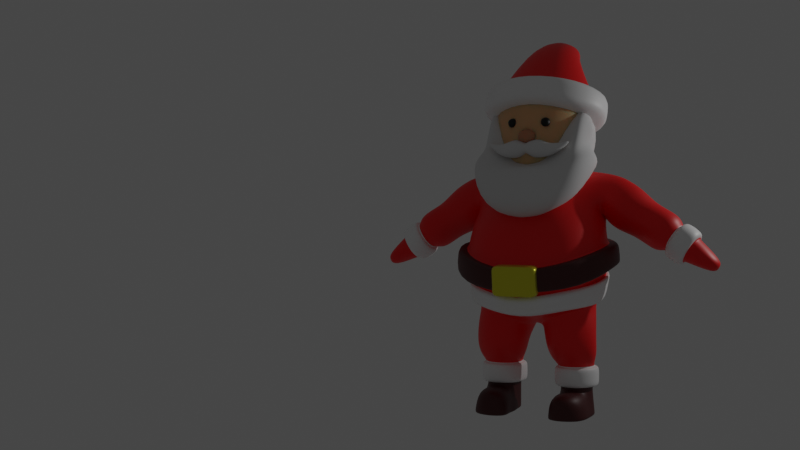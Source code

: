 # Source: santa_claus.blend  (saved by Blender 2.93.21; exported with 4.5.12 LTS)
import bpy
from mathutils import Matrix  # noqa: F401  (used for matrix-valued properties, if any)

bpy.ops.wm.read_factory_settings(use_empty=True)
scene = bpy.context.scene
scene.name = 'Scene'

# ---- collections
col_collection = bpy.data.collections.new('Collection'); scene.collection.children.link(col_collection)

# ---- materials (node trees are filled in below, after node groups)
mat_red_cloth = bpy.data.materials.new('red cloth')
mat_red_cloth.use_transparent_shadow = False
mat_dark_red_cloth = bpy.data.materials.new('dark red cloth')
mat_dark_red_cloth.use_transparent_shadow = False
mat_white_cloth = bpy.data.materials.new('white cloth')
mat_white_cloth.use_transparent_shadow = False
mat_skin = bpy.data.materials.new('skin')
mat_skin.use_transparent_shadow = False
mat_skin_001 = bpy.data.materials.new('skin.001')
mat_skin_001.use_transparent_shadow = False
mat_eye = bpy.data.materials.new('Eye')
mat_eye.use_transparent_shadow = False
mat_belt = bpy.data.materials.new('belt')
mat_belt.use_transparent_shadow = False

# ---- material node trees
mat_red_cloth.use_nodes = True; mat_red_cloth.node_tree.nodes.clear()
_N = mat_red_cloth.node_tree.nodes; _L = mat_red_cloth.node_tree.links
n0 = _N.new('ShaderNodeBsdfPrincipled'); n0.name = 'Principled BSDF'; n0.location = (10, 300)
n0.distribution = 'GGX'
n0.subsurface_method = 'BURLEY'
n0.inputs[0].default_value = (1.0, 0.0, 0.0, 1.0)
n0.inputs[3].default_value = 1.45
n0.inputs[27].default_value = (0.0, 0.0, 0.0, 1.0)
n0.inputs[28].default_value = 1.0
n1 = _N.new('ShaderNodeOutputMaterial'); n1.name = 'Material Output'; n1.location = (300, 300)
_L.new(n0.outputs[0], n1.inputs[0])
n1.is_active_output = True
mat_dark_red_cloth.use_nodes = True; mat_dark_red_cloth.node_tree.nodes.clear()
_N = mat_dark_red_cloth.node_tree.nodes; _L = mat_dark_red_cloth.node_tree.links
n0 = _N.new('ShaderNodeBsdfPrincipled'); n0.name = 'Principled BSDF'; n0.location = (10, 300)
n0.distribution = 'GGX'
n0.subsurface_method = 'BURLEY'
n0.inputs[0].default_value = (0.07324, 0.005935, 0.005935, 1.0)
n0.inputs[3].default_value = 1.45
n0.inputs[27].default_value = (0.0, 0.0, 0.0, 1.0)
n0.inputs[28].default_value = 1.0
n1 = _N.new('ShaderNodeOutputMaterial'); n1.name = 'Material Output'; n1.location = (300, 300)
_L.new(n0.outputs[0], n1.inputs[0])
n1.is_active_output = True
mat_white_cloth.use_nodes = True; mat_white_cloth.node_tree.nodes.clear()
_N = mat_white_cloth.node_tree.nodes; _L = mat_white_cloth.node_tree.links
n0 = _N.new('ShaderNodeBsdfPrincipled'); n0.name = 'Principled BSDF'; n0.location = (10, 300)
n0.distribution = 'GGX'
n0.subsurface_method = 'BURLEY'
n0.inputs[0].default_value = (1.0, 1.0, 1.0, 1.0)
n0.inputs[3].default_value = 1.45
n0.inputs[27].default_value = (0.0, 0.0, 0.0, 1.0)
n0.inputs[28].default_value = 1.0
n1 = _N.new('ShaderNodeOutputMaterial'); n1.name = 'Material Output'; n1.location = (300, 300)
_L.new(n0.outputs[0], n1.inputs[0])
n1.is_active_output = True
mat_skin.use_nodes = True; mat_skin.node_tree.nodes.clear()
_N = mat_skin.node_tree.nodes; _L = mat_skin.node_tree.links
n0 = _N.new('ShaderNodeBsdfPrincipled'); n0.name = 'Principled BSDF'; n0.location = (10, 300)
n0.distribution = 'GGX'
n0.subsurface_method = 'BURLEY'
n0.inputs[0].default_value = (0.8485, 0.4567, 0.2191, 1.0)
n0.inputs[3].default_value = 1.45
n0.inputs[8].default_value = 1.0
n0.inputs[10].default_value = 0.5
n0.inputs[27].default_value = (0.0, 0.0, 0.0, 1.0)
n0.inputs[28].default_value = 1.0
n1 = _N.new('ShaderNodeOutputMaterial'); n1.name = 'Material Output'; n1.location = (300, 300)
_L.new(n0.outputs[0], n1.inputs[0])
n1.is_active_output = True
mat_skin_001.use_nodes = True; mat_skin_001.node_tree.nodes.clear()
_N = mat_skin_001.node_tree.nodes; _L = mat_skin_001.node_tree.links
n0 = _N.new('ShaderNodeBsdfPrincipled'); n0.name = 'Principled BSDF'; n0.location = (10, 300)
n0.distribution = 'GGX'
n0.subsurface_method = 'BURLEY'
n0.inputs[0].default_value = (0.6434, 0.2735, 0.1435, 1.0)
n0.inputs[3].default_value = 1.45
n0.inputs[8].default_value = 1.0
n0.inputs[10].default_value = 0.5
n0.inputs[27].default_value = (0.0, 0.0, 0.0, 1.0)
n0.inputs[28].default_value = 1.0
n1 = _N.new('ShaderNodeOutputMaterial'); n1.name = 'Material Output'; n1.location = (300, 300)
_L.new(n0.outputs[0], n1.inputs[0])
n1.is_active_output = True
mat_eye.use_nodes = True; mat_eye.node_tree.nodes.clear()
_N = mat_eye.node_tree.nodes; _L = mat_eye.node_tree.links
n0 = _N.new('ShaderNodeBsdfPrincipled'); n0.name = 'Principled BSDF'; n0.location = (10, 300)
n0.distribution = 'GGX'
n0.subsurface_method = 'BURLEY'
n0.inputs[0].default_value = (0.0, 0.0, 0.0, 1.0)
n0.inputs[3].default_value = 1.45
n0.inputs[27].default_value = (0.0, 0.0, 0.0, 1.0)
n0.inputs[28].default_value = 1.0
n1 = _N.new('ShaderNodeOutputMaterial'); n1.name = 'Material Output'; n1.location = (300, 300)
_L.new(n0.outputs[0], n1.inputs[0])
n1.is_active_output = True
mat_belt.use_nodes = True; mat_belt.node_tree.nodes.clear()
_N = mat_belt.node_tree.nodes; _L = mat_belt.node_tree.links
n0 = _N.new('ShaderNodeBsdfPrincipled'); n0.name = 'Principled BSDF'; n0.location = (10, 300)
n0.distribution = 'GGX'
n0.subsurface_method = 'BURLEY'
n0.inputs[0].default_value = (0.8, 0.7581, 0.03169, 1.0)
n0.inputs[1].default_value = 0.5
n0.inputs[2].default_value = 0.3
n0.inputs[3].default_value = 1.45
n0.inputs[27].default_value = (0.0, 0.0, 0.0, 1.0)
n0.inputs[28].default_value = 1.0
n1 = _N.new('ShaderNodeOutputMaterial'); n1.name = 'Material Output'; n1.location = (300, 300)
_L.new(n0.outputs[0], n1.inputs[0])
n1.is_active_output = True

# ---- world
world_world = bpy.data.worlds.new('World'); scene.world = world_world
world_world.use_nodes = True; world_world.node_tree.nodes.clear()
_N = world_world.node_tree.nodes; _L = world_world.node_tree.links
n0 = _N.new('ShaderNodeOutputWorld'); n0.name = 'World Output'; n0.location = (300, 300)
n1 = _N.new('ShaderNodeBackground'); n1.name = 'Background'; n1.location = (10, 300)
n1.inputs[0].default_value = (0.05088, 0.05088, 0.05088, 1.0)
_L.new(n1.outputs[0], n0.inputs[0])
n0.is_active_output = True
world_world.color = (0.05088, 0.05088, 0.05088)
world_world.use_sun_shadow = False
world_world.sun_shadow_jitter_overblur = 0.0

# ---- cameras
cam_camera = bpy.data.cameras.new('Camera')
cam_camera.clip_end = 100.0
cam_camera.ortho_scale = 7.314

# ---- lights
light_light = bpy.data.lights.new('Light', 'POINT')
light_light.transmission_factor = 0.0
light_light.energy = 1000.0
light_light.shadow_soft_size = 0.1
light_light.shadow_maximum_resolution = 0.006
light_light.use_absolute_resolution = True

# ---- meshes
me_cube = bpy.data.meshes.new('Cube')
me_cube.from_pydata([(1.218, 1.0, 1.577), (1.0, 1.0, -1.629), (1.509, -0.8909, 1.294), (1.804, -1.304, -2.093), (0.0, -2.602, -0.3522), (0.0, 0.6819, -0.007576), (2.2, -1.134, -0.1668), (1.635, 1.0, -0.007576), (0.0, 1.42, -1.604), (0.0, -1.393, 1.147), (0.0, -2.894, -2.932), (0.0, 1.296, 1.703), (1.23, 1.0, -1.043), (2.365, -1.0, -1.351), (0.0, 0.885, -1.043), (0.0, -2.893, -2.177), (2.024, -0.09571, -0.007576), (1.218, -0.09571, 1.577), (2.332, -0.04846, -1.715), (0.0, -0.9088, -2.023), (0.0, -0.09571, 1.689), (2.129, 0.09983, -1.335), (0.0, -2.192, 0.5287), (0.0, 0.8498, 0.829), (1.544, -1.006, 0.6411), (1.415, 1.0, 0.829), (2.264, 0.8863, 0.7831), (0.8877, 0.982, -0.007576), (1.451, -2.381, -0.4675), (1.29, -1.992, -2.428), (0.4972, 1.151, 1.668), (0.5887, 1.253, -1.638), (0.5194, -1.12, 1.26), (1.788, -2.126, -1.957), (0.6675, 1.029, -1.043), (0.7821, -0.09571, 1.608), (1.266, -0.3935, -2.039), (1.086, -1.686, 0.5717), (0.7681, 0.9313, 0.829), (3.891, -0.06666, -0.8986), (3.946, -0.3786, -0.8229), (4.355, -0.06666, -0.1891), (4.28, -0.4225, -0.2537), (4.059, -0.5531, -0.5925), (4.141, 0.5191, -0.5278), (3.928, 0.3228, -0.8697), (4.323, 0.3583, -0.2361), (2.315, 0.4863, 1.338), (1.737, -0.4169, 0.3563), (1.965, 0.1276, 0.1036), (2.319, -0.08922, 1.482), (1.931, 0.6909, 0.236), (2.074, -0.8941, 0.7409), (2.199, -0.4792, 1.284), (4.378, -0.06666, -1.239), (4.433, -0.3786, -1.163), (4.841, -0.06666, -0.529), (4.766, -0.4225, -0.5936), (4.545, -0.5531, -0.9325), (4.628, 0.5191, -0.8677), (4.414, 0.3228, -1.21), (4.809, 0.3583, -0.5761), (4.852, -0.0678, -0.5137), (3.291, 0.4668, 0.6783), (2.479, -0.01208, -0.4559), (3.332, -0.08196, 0.7762), (2.89, -0.8046, 0.2735), (3.08, 0.7714, 0.2412), (2.679, -0.5404, -0.08934), (2.661, 0.5955, -0.2892), (3.175, -0.493, 0.6732), (3.764, -0.08681, -1.08), (3.844, -0.512, -0.9689), (4.482, -0.08212, -0.007109), (4.371, -0.577, -0.1225), (4.043, -0.774, -0.6143), (4.142, 0.7416, -0.5265), (3.824, 0.4517, -1.018), (4.426, 0.4883, -0.08811), (4.911, 0.4914, -0.4299), (4.969, -0.08018, -0.347), (4.859, -0.575, -0.4608), (4.523, -0.7724, -0.9633), (4.251, -0.08598, -1.42), (4.329, -0.507, -1.312), (4.625, 0.7415, -0.8718), (4.31, 0.4509, -1.359), (5.374, -0.09251, -1.643), (5.177, -0.4044, -1.446), (5.605, -0.09251, -1.267), (5.329, -0.4483, -1.136), (5.22, -0.5789, -1.315), (5.275, 0.4932, -1.29), (5.172, 0.2969, -1.474), (5.362, 0.3324, -1.133), (5.51, -0.09251, -1.455), (4.818, 0.3695, -0.5638), (4.405, 0.3335, -1.222), (4.367, -0.06829, -1.254), (4.774, -0.4353, -0.5825), (4.543, -0.5715, -0.9351), (4.424, -0.3894, -1.175), (4.627, 0.5378, -0.8681), (3.91, -0.4261, -0.8749), (3.846, -0.07383, -0.9632), (4.312, -0.4775, -0.207), (4.053, -0.6317, -0.6003), (4.36, 0.4045, -0.1834), (4.142, 0.5983, -0.5273), (4.4, -0.07216, -0.1243), (3.891, 0.3686, -0.9226), (1.433, 1.0, -0.5253), (2.282, -1.067, -0.759), (0.0, 0.7835, -0.5253), (0.0, -2.965, -1.555), (2.076, 0.002056, -0.6714), (1.619, -2.403, -1.176), (0.7776, 0.944, -0.5253), (1.604, 1.308, -0.521), (1.358, 1.328, -1.031), (2.63, -1.114, -0.7257), (2.711, -1.058, -1.319), (0.0, 1.122, -0.4568), (0.0, 1.223, -0.9746), (0.0, -3.284, -1.618), (0.0, -3.212, -2.24), (2.031, -2.379, -1.98), (0.6238, 1.375, -0.9906), (2.448, 0.2491, -1.319), (2.394, 0.153, -0.6559), (1.852, -2.667, -1.204), (0.7415, 1.291, -0.4774), (1.496, 1.114, -0.5237), (0.0, 0.9091, -0.4999), (1.706, -2.501, -1.186), (0.0, -3.084, -1.578), (0.7642, 1.073, -0.5075), (2.411, -1.084, -0.7466), (2.194, 0.05811, -0.6656), (2.501, -1.023, -1.339), (1.884, -2.226, -1.966), (2.255, 0.1587, -1.329), (0.0, -3.019, -2.202), (0.0, 1.018, -1.016), (0.6503, 1.165, -1.022), (1.28, 1.129, -1.039), (1.483, 1.318, -0.771), (2.67, -1.087, -1.016), (0.0, 1.171, -0.7104), (0.0, -3.249, -1.923), (2.42, 0.2001, -0.9806), (1.94, -2.526, -1.584), (0.6839, 1.332, -0.7287), (2.501, 0.8289, 0.6549), (2.063, -0.652, 0.3348), (2.11, 0.5705, 0.008421), (2.572, -0.4861, 1.122), (2.693, 0.4765, 1.138), (1.949, 0.002969, -0.09897), (2.732, -0.08559, 1.257), (2.308, -0.8494, 0.6719), (3.905, 0.4861, 0.2545), (3.185, -0.03717, -0.7857), (3.947, -0.07763, 0.3384), (3.52, -0.7776, -0.1862), (3.678, 0.7555, -0.1674), (3.333, -0.5236, -0.5297), (3.311, 0.54, -0.6724), (3.813, -0.5216, 0.2414), (3.011, 0.4987, 0.9346), (2.189, -0.003794, -0.3166), (3.053, -0.0874, 1.049), (2.596, -0.8717, 0.475), (2.798, 0.8454, 0.449), (2.355, -0.6281, 0.1057), (2.371, 0.6162, -0.172), (2.885, -0.5156, 0.9236), (3.345, 0.7083, 0.04897), (2.996, -0.4999, -0.2727), (2.977, 0.5273, -0.4343), (3.451, -0.4754, 0.4415), (3.549, 0.4396, 0.4497), (2.832, -0.02572, -0.5666), (3.588, -0.07814, 0.5349), (3.182, -0.7417, 0.057), (4.226, 0.523, 0.05136), (3.524, -0.05467, -0.986), (4.271, -0.07932, 0.1312), (3.831, -0.8021, -0.4343), (3.977, 0.7851, -0.3834), (3.648, -0.5411, -0.7839), (3.624, 0.5343, -0.8994), (4.144, -0.5666, 0.03266), (0.0, 0.8463, -0.5126), (1.662, -2.452, -1.181), (0.7709, 1.008, -0.5164), (2.135, 0.03008, -0.6685), (1.464, 1.057, -0.5245), (0.0, -3.025, -1.567), (2.347, -1.076, -0.7528)], [], [(115, 16, 6, 112), (36, 18, 3, 29), (191, 189, 44, 45), (38, 30, 0, 25), (117, 27, 7, 111), (116, 28, 4, 114), (37, 32, 9, 22), (35, 20, 9, 32), (29, 33, 15, 10), (31, 34, 12, 1), (18, 21, 13, 3), (1, 12, 21, 18), (30, 11, 20, 35), (185, 187, 41, 46), (31, 1, 18, 36), (111, 7, 16, 115), (189, 185, 46, 44), (28, 37, 22, 4), (27, 38, 25, 7), (190, 186, 39, 40), (5, 23, 38, 27), (6, 24, 37, 28), (8, 31, 36, 19), (0, 30, 35, 17), (8, 14, 34, 31), (3, 13, 33, 29), (17, 35, 32, 2), (24, 2, 32, 37), (112, 6, 28, 116), (113, 5, 27, 117), (23, 11, 30, 38), (19, 36, 29, 10), (106, 103, 72, 75), (100, 99, 81, 82), (109, 105, 74, 73), (108, 107, 78, 76), (192, 188, 43, 42), (187, 192, 42, 41), (186, 191, 45, 39), (188, 190, 40, 43), (24, 6, 48, 52), (16, 7, 51, 49), (17, 2, 53, 50), (2, 24, 52, 53), (6, 16, 49, 48), (25, 0, 47, 26), (0, 17, 50, 47), (7, 25, 26, 51), (57, 58, 91, 90), (55, 54, 87, 88), (58, 55, 88, 91), (54, 60, 93, 87), (103, 104, 71, 72), (62, 96, 79, 80), (105, 106, 75, 74), (97, 98, 83, 86), (172, 174, 68, 66), (170, 175, 69, 64), (171, 176, 70, 65), (176, 172, 66, 70), (174, 170, 64, 68), (173, 169, 63, 67), (169, 171, 65, 63), (175, 173, 67, 69), (73, 74, 81, 80), (77, 76, 85, 86), (78, 73, 80, 79), (74, 75, 82, 81), (76, 78, 79, 85), (71, 77, 86, 83), (75, 72, 84, 82), (72, 71, 83, 84), (98, 101, 84, 83), (96, 102, 85, 79), (110, 108, 76, 77), (99, 62, 80, 81), (104, 110, 77, 71), (101, 100, 82, 84), (107, 109, 73, 78), (102, 97, 86, 85), (95, 89, 90, 91), (92, 94, 89, 95), (93, 92, 95, 87), (87, 95, 91, 88), (61, 56, 89, 94), (60, 59, 92, 93), (56, 57, 90, 89), (59, 61, 94, 92), (59, 60, 97, 102), (55, 58, 100, 101), (57, 56, 62, 99), (61, 59, 102, 96), (54, 55, 101, 98), (60, 54, 98, 97), (56, 61, 96, 62), (58, 57, 99, 100), (46, 41, 109, 107), (39, 45, 110, 104), (45, 44, 108, 110), (42, 43, 106, 105), (40, 39, 104, 103), (44, 46, 107, 108), (41, 42, 105, 109), (43, 40, 103, 106), (137, 134, 130, 120), (133, 136, 131, 122), (138, 137, 120, 129), (136, 132, 118, 131), (139, 141, 128, 121), (134, 135, 124, 130), (148, 122, 131, 152), (147, 120, 130, 151), (146, 118, 129, 150), (151, 130, 124, 149), (152, 131, 118, 146), (150, 129, 120, 147), (140, 139, 121, 126), (142, 140, 126, 125), (132, 138, 129, 118), (144, 143, 123, 127), (141, 145, 119, 128), (145, 144, 127, 119), (197, 196, 138, 132), (194, 198, 135, 134), (195, 197, 132, 136), (196, 199, 137, 138), (193, 195, 136, 133), (199, 194, 134, 137), (12, 34, 144, 145), (21, 12, 145, 141), (34, 14, 143, 144), (15, 33, 140, 142), (33, 13, 139, 140), (13, 21, 141, 139), (128, 150, 147, 121), (127, 152, 146, 119), (126, 151, 149, 125), (119, 146, 150, 128), (121, 147, 151, 126), (123, 148, 152, 127), (51, 26, 153, 155), (47, 50, 159, 157), (26, 47, 157, 153), (48, 49, 158, 154), (53, 52, 160, 156), (50, 53, 156, 159), (49, 51, 155, 158), (52, 48, 154, 160), (184, 178, 166, 164), (182, 179, 167, 162), (183, 180, 168, 163), (180, 184, 164, 168), (178, 182, 162, 166), (177, 181, 161, 165), (181, 183, 163, 161), (179, 177, 165, 167), (155, 153, 173, 175), (157, 159, 171, 169), (153, 157, 169, 173), (154, 158, 170, 174), (156, 160, 172, 176), (159, 156, 176, 171), (158, 155, 175, 170), (160, 154, 174, 172), (69, 67, 177, 179), (63, 65, 183, 181), (67, 63, 181, 177), (68, 64, 182, 178), (70, 66, 184, 180), (65, 70, 180, 183), (64, 69, 179, 182), (66, 68, 178, 184), (164, 166, 190, 188), (162, 167, 191, 186), (163, 168, 192, 187), (168, 164, 188, 192), (166, 162, 186, 190), (165, 161, 185, 189), (161, 163, 187, 185), (167, 165, 189, 191), (112, 116, 194, 199), (113, 117, 195, 193), (115, 112, 199, 196), (117, 111, 197, 195), (116, 114, 198, 194), (111, 115, 196, 197)])
me_cube.polygons.foreach_set('use_smooth', [True] * 186)
me_cube.polygons.foreach_set('material_index', [0, 0, 0, 0, 0, 0, 0, 0, 0, 0, 0, 0, 0, 0, 0, 0, 0, 0, 0, 0, 0, 0, 0, 0, 0, 0, 0, 0, 0, 0, 0, 0, 2, 2, 2, 2, 0, 0, 0, 0, 0, 0, 0, 0, 0, 0, 0, 0, 0, 0, 0, 0, 2, 2, 2, 2, 0, 0, 0, 0, 0, 0, 0, 0, 2, 2, 2, 2, 2, 2, 2, 2, 2, 2, 2, 2, 2, 2, 2, 2, 0, 0, 0, 0, 0, 0, 0, 0, 0, 0, 0, 0, 0, 0, 0, 0, 2, 2, 2, 2, 2, 2, 2, 2, 1, 1, 1, 1, 1, 1, 1, 1, 1, 1, 1, 1, 1, 1, 1, 1, 1, 1, 1, 1, 1, 1, 1, 1, 0, 0, 0, 0, 0, 0, 1, 1, 1, 1, 1, 1, 0, 0, 0, 0, 0, 0, 0, 0, 0, 0, 0, 0, 0, 0, 0, 0, 0, 0, 0, 0, 0, 0, 0, 0, 0, 0, 0, 0, 0, 0, 0, 0, 0, 0, 0, 0, 0, 0, 0, 0, 0, 0, 0, 0, 0, 0])
_uv = me_cube.uv_layers.new(name='UVMap')
_uv.uv.foreach_set('vector', [0.4595, 0.637, 0.4991, 0.637, 0.4991, 0.75, 0.4595, 0.75, 0.3178, 0.637, 0.375, 0.637, 0.375, 0.75, 0.3178, 0.75, 0.4991, 0.5, 0.5655, 0.5, 0.5655, 0.5, 0.4991, 0.5, 0.5655, 0.4428, 0.625, 0.4428, 0.625, 0.5, 0.5655, 0.5, 0.4595, 0.4428, 0.4991, 0.4428, 0.4991, 0.5, 0.4595, 0.5, 0.4595, 0.8072, 0.4991, 0.8072, 0.4991, 0.875, 0.4595, 0.875, 0.5655, 0.8072, 0.625, 0.8072, 0.625, 0.875, 0.5655, 0.875, 0.6822, 0.637, 0.75, 0.637, 0.75, 0.75, 0.6822, 0.75, 0.375, 0.8072, 0.4198, 0.8072, 0.4198, 0.875, 0.375, 0.875, 0.375, 0.4428, 0.4198, 0.4428, 0.4198, 0.5, 0.375, 0.5, 0.375, 0.637, 0.4198, 0.637, 0.4198, 0.75, 0.375, 0.75, 0.375, 0.5, 0.4198, 0.5, 0.4198, 0.637, 0.375, 0.637, 0.6822, 0.5, 0.75, 0.5, 0.75, 0.637, 0.6822, 0.637, 0.625, 0.5, 0.625, 0.637, 0.625, 0.637, 0.625, 0.5, 0.3178, 0.5, 0.375, 0.5, 0.375, 0.637, 0.3178, 0.637, 0.4595, 0.5, 0.4991, 0.5, 0.4991, 0.637, 0.4595, 0.637, 0.5655, 0.5, 0.625, 0.5, 0.625, 0.5, 0.5655, 0.5, 0.4991, 0.8072, 0.5655, 0.8072, 0.5655, 0.875, 0.4991, 0.875, 0.4991, 0.4428, 0.5655, 0.4428, 0.5655, 0.5, 0.4991, 0.5, 0.4991, 0.75, 0.4991, 0.637, 0.4991, 0.637, 0.4991, 0.75, 0.4991, 0.375, 0.5655, 0.375, 0.5655, 0.4428, 0.4991, 0.4428, 0.4991, 0.75, 0.5655, 0.75, 0.5655, 0.8072, 0.4991, 0.8072, 0.25, 0.5, 0.3178, 0.5, 0.3178, 0.637, 0.25, 0.637, 0.625, 0.5, 0.6822, 0.5, 0.6822, 0.637, 0.625, 0.637, 0.375, 0.375, 0.4198, 0.375, 0.4198, 0.4428, 0.375, 0.4428, 0.375, 0.75, 0.4198, 0.75, 0.4198, 0.8072, 0.375, 0.8072, 0.625, 0.637, 0.6822, 0.637, 0.6822, 0.75, 0.625, 0.75, 0.5655, 0.75, 0.625, 0.75, 0.625, 0.8072, 0.5655, 0.8072, 0.4595, 0.75, 0.4991, 0.75, 0.4991, 0.8072, 0.4595, 0.8072, 0.4595, 0.375, 0.4991, 0.375, 0.4991, 0.4428, 0.4595, 0.4428, 0.5655, 0.375, 0.625, 0.375, 0.625, 0.4428, 0.5655, 0.4428, 0.25, 0.637, 0.3178, 0.637, 0.3178, 0.75, 0.25, 0.75, 0.5655, 0.75, 0.4991, 0.75, 0.4991, 0.75, 0.5655, 0.75, 0.5655, 0.75, 0.625, 0.75, 0.625, 0.75, 0.5655, 0.75, 0.625, 0.637, 0.625, 0.75, 0.625, 0.75, 0.625, 0.637, 0.5655, 0.5, 0.625, 0.5, 0.625, 0.5, 0.5655, 0.5, 0.625, 0.75, 0.5655, 0.75, 0.5655, 0.75, 0.625, 0.75, 0.625, 0.637, 0.625, 0.75, 0.625, 0.75, 0.625, 0.637, 0.4991, 0.637, 0.4991, 0.5, 0.4991, 0.5, 0.4991, 0.637, 0.5655, 0.75, 0.4991, 0.75, 0.4991, 0.75, 0.5655, 0.75, 0.5655, 0.75, 0.4991, 0.75, 0.4991, 0.75, 0.5655, 0.75, 0.4991, 0.637, 0.4991, 0.5, 0.4991, 0.5, 0.4991, 0.637, 0.625, 0.637, 0.625, 0.75, 0.625, 0.75, 0.625, 0.637, 0.625, 0.75, 0.5655, 0.75, 0.5655, 0.75, 0.625, 0.75, 0.4991, 0.75, 0.4991, 0.637, 0.4991, 0.637, 0.4991, 0.75, 0.5655, 0.5, 0.625, 0.5, 0.625, 0.5, 0.5655, 0.5, 0.625, 0.5, 0.625, 0.637, 0.625, 0.637, 0.625, 0.5, 0.4991, 0.5, 0.5655, 0.5, 0.5655, 0.5, 0.4991, 0.5, 0.625, 0.75, 0.5655, 0.75, 0.5655, 0.75, 0.625, 0.75, 0.4991, 0.75, 0.4991, 0.637, 0.4991, 0.637, 0.4991, 0.75, 0.5655, 0.75, 0.4991, 0.75, 0.4991, 0.75, 0.5655, 0.75, 0.4991, 0.637, 0.4991, 0.5, 0.4991, 0.5, 0.4991, 0.637, 0.4991, 0.75, 0.4991, 0.637, 0.4991, 0.637, 0.4991, 0.75, 0.625, 0.637, 0.625, 0.5, 0.625, 0.5, 0.625, 0.637, 0.625, 0.75, 0.5655, 0.75, 0.5655, 0.75, 0.625, 0.75, 0.4991, 0.5, 0.4991, 0.637, 0.4991, 0.637, 0.4991, 0.5, 0.5655, 0.75, 0.4991, 0.75, 0.4991, 0.75, 0.5655, 0.75, 0.4991, 0.637, 0.4991, 0.5, 0.4991, 0.5, 0.4991, 0.637, 0.625, 0.637, 0.625, 0.75, 0.625, 0.75, 0.625, 0.637, 0.625, 0.75, 0.5655, 0.75, 0.5655, 0.75, 0.625, 0.75, 0.4991, 0.75, 0.4991, 0.637, 0.4991, 0.637, 0.4991, 0.75, 0.5655, 0.5, 0.625, 0.5, 0.625, 0.5, 0.5655, 0.5, 0.625, 0.5, 0.625, 0.637, 0.625, 0.637, 0.625, 0.5, 0.4991, 0.5, 0.5655, 0.5, 0.5655, 0.5, 0.4991, 0.5, 0.625, 0.637, 0.625, 0.75, 0.625, 0.75, 0.625, 0.637, 0.4991, 0.5, 0.5655, 0.5, 0.5655, 0.5, 0.4991, 0.5, 0.625, 0.5, 0.625, 0.637, 0.625, 0.637, 0.625, 0.5, 0.625, 0.75, 0.5655, 0.75, 0.5655, 0.75, 0.625, 0.75, 0.5655, 0.5, 0.625, 0.5, 0.625, 0.5, 0.5655, 0.5, 0.4991, 0.637, 0.4991, 0.5, 0.4991, 0.5, 0.4991, 0.637, 0.5655, 0.75, 0.4991, 0.75, 0.4991, 0.75, 0.5655, 0.75, 0.4991, 0.75, 0.4991, 0.637, 0.4991, 0.637, 0.4991, 0.75, 0.4991, 0.637, 0.4991, 0.75, 0.4991, 0.75, 0.4991, 0.637, 0.625, 0.5, 0.5655, 0.5, 0.5655, 0.5, 0.625, 0.5, 0.4991, 0.5, 0.5655, 0.5, 0.5655, 0.5, 0.4991, 0.5, 0.625, 0.75, 0.625, 0.637, 0.625, 0.637, 0.625, 0.75, 0.4991, 0.637, 0.4991, 0.5, 0.4991, 0.5, 0.4991, 0.637, 0.4991, 0.75, 0.5655, 0.75, 0.5655, 0.75, 0.4991, 0.75, 0.625, 0.5, 0.625, 0.637, 0.625, 0.637, 0.625, 0.5, 0.5655, 0.5, 0.4991, 0.5, 0.4991, 0.5, 0.5655, 0.5, 0.5655, 0.637, 0.625, 0.637, 0.625, 0.75, 0.5655, 0.75, 0.5655, 0.5, 0.625, 0.5, 0.625, 0.637, 0.5655, 0.637, 0.4991, 0.5, 0.5655, 0.5, 0.5655, 0.637, 0.4991, 0.637, 0.4991, 0.637, 0.5655, 0.637, 0.5655, 0.75, 0.4991, 0.75, 0.625, 0.5, 0.625, 0.637, 0.625, 0.637, 0.625, 0.5, 0.4991, 0.5, 0.5655, 0.5, 0.5655, 0.5, 0.4991, 0.5, 0.625, 0.637, 0.625, 0.75, 0.625, 0.75, 0.625, 0.637, 0.5655, 0.5, 0.625, 0.5, 0.625, 0.5, 0.5655, 0.5, 0.5655, 0.5, 0.4991, 0.5, 0.4991, 0.5, 0.5655, 0.5, 0.4991, 0.75, 0.5655, 0.75, 0.5655, 0.75, 0.4991, 0.75, 0.625, 0.75, 0.625, 0.637, 0.625, 0.637, 0.625, 0.75, 0.625, 0.5, 0.5655, 0.5, 0.5655, 0.5, 0.625, 0.5, 0.4991, 0.637, 0.4991, 0.75, 0.4991, 0.75, 0.4991, 0.637, 0.4991, 0.5, 0.4991, 0.637, 0.4991, 0.637, 0.4991, 0.5, 0.625, 0.637, 0.625, 0.5, 0.625, 0.5, 0.625, 0.637, 0.5655, 0.75, 0.625, 0.75, 0.625, 0.75, 0.5655, 0.75, 0.625, 0.5, 0.625, 0.637, 0.625, 0.637, 0.625, 0.5, 0.4991, 0.637, 0.4991, 0.5, 0.4991, 0.5, 0.4991, 0.637, 0.4991, 0.5, 0.5655, 0.5, 0.5655, 0.5, 0.4991, 0.5, 0.625, 0.75, 0.5655, 0.75, 0.5655, 0.75, 0.625, 0.75, 0.4991, 0.75, 0.4991, 0.637, 0.4991, 0.637, 0.4991, 0.75, 0.5655, 0.5, 0.625, 0.5, 0.625, 0.5, 0.5655, 0.5, 0.625, 0.637, 0.625, 0.75, 0.625, 0.75, 0.625, 0.637, 0.5655, 0.75, 0.4991, 0.75, 0.4991, 0.75, 0.5655, 0.75, 0.4595, 0.75, 0.4595, 0.8072, 0.4595, 0.8072, 0.4595, 0.75, 0.4595, 0.375, 0.4595, 0.4428, 0.4595, 0.4428, 0.4595, 0.375, 0.4595, 0.637, 0.4595, 0.75, 0.4595, 0.75, 0.4595, 0.637, 0.4595, 0.4428, 0.4595, 0.5, 0.4595, 0.5, 0.4595, 0.4428, 0.4198, 0.75, 0.4198, 0.637, 0.4198, 0.637, 0.4198, 0.75, 0.4595, 0.8072, 0.4595, 0.875, 0.4595, 0.875, 0.4595, 0.8072, 0.4401, 0.375, 0.4595, 0.375, 0.4595, 0.4428, 0.4401, 0.4428, 0.4401, 0.75, 0.4595, 0.75, 0.4595, 0.8072, 0.4401, 0.8072, 0.4401, 0.5, 0.4595, 0.5, 0.4595, 0.637, 0.4401, 0.637, 0.4401, 0.8072, 0.4595, 0.8072, 0.4595, 0.875, 0.4401, 0.875, 0.4401, 0.4428, 0.4595, 0.4428, 0.4595, 0.5, 0.4401, 0.5, 0.4401, 0.637, 0.4595, 0.637, 0.4595, 0.75, 0.4401, 0.75, 0.4198, 0.8072, 0.4198, 0.75, 0.4198, 0.75, 0.4198, 0.8072, 0.4198, 0.875, 0.4198, 0.8072, 0.4198, 0.8072, 0.4198, 0.875, 0.4595, 0.5, 0.4595, 0.637, 0.4595, 0.637, 0.4595, 0.5, 0.4198, 0.4428, 0.4198, 0.375, 0.4198, 0.375, 0.4198, 0.4428, 0.4198, 0.637, 0.4198, 0.5, 0.4198, 0.5, 0.4198, 0.637, 0.4198, 0.5, 0.4198, 0.4428, 0.4198, 0.4428, 0.4198, 0.5, 0.4595, 0.5, 0.4595, 0.637, 0.4595, 0.637, 0.4595, 0.5, 0.4595, 0.8072, 0.4595, 0.875, 0.4595, 0.875, 0.4595, 0.8072, 0.4595, 0.4428, 0.4595, 0.5, 0.4595, 0.5, 0.4595, 0.4428, 0.4595, 0.637, 0.4595, 0.75, 0.4595, 0.75, 0.4595, 0.637, 0.4595, 0.375, 0.4595, 0.4428, 0.4595, 0.4428, 0.4595, 0.375, 0.4595, 0.75, 0.4595, 0.8072, 0.4595, 0.8072, 0.4595, 0.75, 0.4198, 0.5, 0.4198, 0.4428, 0.4198, 0.4428, 0.4198, 0.5, 0.4198, 0.637, 0.4198, 0.5, 0.4198, 0.5, 0.4198, 0.637, 0.4198, 0.4428, 0.4198, 0.375, 0.4198, 0.375, 0.4198, 0.4428, 0.4198, 0.875, 0.4198, 0.8072, 0.4198, 0.8072, 0.4198, 0.875, 0.4198, 0.8072, 0.4198, 0.75, 0.4198, 0.75, 0.4198, 0.8072, 0.4198, 0.75, 0.4198, 0.637, 0.4198, 0.637, 0.4198, 0.75, 0.4198, 0.637, 0.4401, 0.637, 0.4401, 0.75, 0.4198, 0.75, 0.4198, 0.4428, 0.4401, 0.4428, 0.4401, 0.5, 0.4198, 0.5, 0.4198, 0.8072, 0.4401, 0.8072, 0.4401, 0.875, 0.4198, 0.875, 0.4198, 0.5, 0.4401, 0.5, 0.4401, 0.637, 0.4198, 0.637, 0.4198, 0.75, 0.4401, 0.75, 0.4401, 0.8072, 0.4198, 0.8072, 0.4198, 0.375, 0.4401, 0.375, 0.4401, 0.4428, 0.4198, 0.4428, 0.4991, 0.5, 0.5655, 0.5, 0.5655, 0.5, 0.4991, 0.5, 0.625, 0.5, 0.625, 0.637, 0.625, 0.637, 0.625, 0.5, 0.5655, 0.5, 0.625, 0.5, 0.625, 0.5, 0.5655, 0.5, 0.4991, 0.75, 0.4991, 0.637, 0.4991, 0.637, 0.4991, 0.75, 0.625, 0.75, 0.5655, 0.75, 0.5655, 0.75, 0.625, 0.75, 0.625, 0.637, 0.625, 0.75, 0.625, 0.75, 0.625, 0.637, 0.4991, 0.637, 0.4991, 0.5, 0.4991, 0.5, 0.4991, 0.637, 0.5655, 0.75, 0.4991, 0.75, 0.4991, 0.75, 0.5655, 0.75, 0.5655, 0.75, 0.4991, 0.75, 0.4991, 0.75, 0.5655, 0.75, 0.4991, 0.637, 0.4991, 0.5, 0.4991, 0.5, 0.4991, 0.637, 0.625, 0.637, 0.625, 0.75, 0.625, 0.75, 0.625, 0.637, 0.625, 0.75, 0.5655, 0.75, 0.5655, 0.75, 0.625, 0.75, 0.4991, 0.75, 0.4991, 0.637, 0.4991, 0.637, 0.4991, 0.75, 0.5655, 0.5, 0.625, 0.5, 0.625, 0.5, 0.5655, 0.5, 0.625, 0.5, 0.625, 0.637, 0.625, 0.637, 0.625, 0.5, 0.4991, 0.5, 0.5655, 0.5, 0.5655, 0.5, 0.4991, 0.5, 0.4991, 0.5, 0.5655, 0.5, 0.5655, 0.5, 0.4991, 0.5, 0.625, 0.5, 0.625, 0.637, 0.625, 0.637, 0.625, 0.5, 0.5655, 0.5, 0.625, 0.5, 0.625, 0.5, 0.5655, 0.5, 0.4991, 0.75, 0.4991, 0.637, 0.4991, 0.637, 0.4991, 0.75, 0.625, 0.75, 0.5655, 0.75, 0.5655, 0.75, 0.625, 0.75, 0.625, 0.637, 0.625, 0.75, 0.625, 0.75, 0.625, 0.637, 0.4991, 0.637, 0.4991, 0.5, 0.4991, 0.5, 0.4991, 0.637, 0.5655, 0.75, 0.4991, 0.75, 0.4991, 0.75, 0.5655, 0.75, 0.4991, 0.5, 0.5655, 0.5, 0.5655, 0.5, 0.4991, 0.5, 0.625, 0.5, 0.625, 0.637, 0.625, 0.637, 0.625, 0.5, 0.5655, 0.5, 0.625, 0.5, 0.625, 0.5, 0.5655, 0.5, 0.4991, 0.75, 0.4991, 0.637, 0.4991, 0.637, 0.4991, 0.75, 0.625, 0.75, 0.5655, 0.75, 0.5655, 0.75, 0.625, 0.75, 0.625, 0.637, 0.625, 0.75, 0.625, 0.75, 0.625, 0.637, 0.4991, 0.637, 0.4991, 0.5, 0.4991, 0.5, 0.4991, 0.637, 0.5655, 0.75, 0.4991, 0.75, 0.4991, 0.75, 0.5655, 0.75, 0.5655, 0.75, 0.4991, 0.75, 0.4991, 0.75, 0.5655, 0.75, 0.4991, 0.637, 0.4991, 0.5, 0.4991, 0.5, 0.4991, 0.637, 0.625, 0.637, 0.625, 0.75, 0.625, 0.75, 0.625, 0.637, 0.625, 0.75, 0.5655, 0.75, 0.5655, 0.75, 0.625, 0.75, 0.4991, 0.75, 0.4991, 0.637, 0.4991, 0.637, 0.4991, 0.75, 0.5655, 0.5, 0.625, 0.5, 0.625, 0.5, 0.5655, 0.5, 0.625, 0.5, 0.625, 0.637, 0.625, 0.637, 0.625, 0.5, 0.4991, 0.5, 0.5655, 0.5, 0.5655, 0.5, 0.4991, 0.5, 0.4595, 0.75, 0.4595, 0.8072, 0.4595, 0.8072, 0.4595, 0.75, 0.4595, 0.375, 0.4595, 0.4428, 0.4595, 0.4428, 0.4595, 0.375, 0.4595, 0.637, 0.4595, 0.75, 0.4595, 0.75, 0.4595, 0.637, 0.4595, 0.4428, 0.4595, 0.5, 0.4595, 0.5, 0.4595, 0.4428, 0.4595, 0.8072, 0.4595, 0.875, 0.4595, 0.875, 0.4595, 0.8072, 0.4595, 0.5, 0.4595, 0.637, 0.4595, 0.637, 0.4595, 0.5])
me_cube.materials.append(mat_red_cloth)
me_cube.materials.append(mat_dark_red_cloth)
me_cube.materials.append(mat_white_cloth)
me_cube.use_remesh_preserve_volume = False
me_cube.use_remesh_preserve_attributes = False
me_cube.use_mirror_vertex_groups = False
me_cube.update()
me_cube_001 = bpy.data.meshes.new('Cube.001')
me_cube_001.from_pydata([(0.0, 1.607, -0.01795), (0.0, -2.351, -0.1711), (1.484, -1.0, -0.2957), (1.484, 1.0, -0.2957), (1.44, -1.008, -1.063), (1.318, -1.177, 1.117), (1.231, 0.7274, -0.8943), (1.046, 0.8522, 1.066), (0.0, 1.06, -1.366), (0.0, 0.7962, 1.997), (0.0, -2.351, -1.461), (0.0, -1.611, 1.645), (0.0, 1.427, 1.092), (0.0, -2.068, 0.8262), (1.452, -1.09, 0.2785), (1.484, 1.0, 0.3522), (1.484, 0.0, -0.2957), (1.301, -0.04751, -1.026), (1.452, -0.09005, 0.9264), (0.0, -0.2746, 2.226), (0.0, -0.5524, -1.461), (1.468, -0.04502, 0.3154)], [], [(12, 9, 7, 15), (21, 18, 5, 14), (20, 17, 4, 10), (8, 0, 3, 6), (18, 19, 11, 5), (17, 16, 2, 4), (14, 5, 11, 13), (4, 2, 1, 10), (2, 14, 13, 1), (16, 21, 14, 2), (0, 12, 15, 3), (3, 15, 21, 16), (6, 3, 16, 17), (7, 9, 19, 18), (8, 6, 17, 20), (15, 7, 18, 21)])
me_cube_001.polygons.foreach_set('use_smooth', [True] * 16)
_uv = me_cube_001.uv_layers.new(name='UVMap')
_uv.uv.foreach_set('vector', [0.544, 0.375, 0.625, 0.375, 0.625, 0.5, 0.544, 0.5, 0.544, 0.625, 0.625, 0.625, 0.625, 0.75, 0.544, 0.75, 0.25, 0.625, 0.375, 0.625, 0.375, 0.75, 0.25, 0.75, 0.375, 0.375, 0.463, 0.375, 0.463, 0.5, 0.375, 0.5, 0.625, 0.625, 0.75, 0.625, 0.75, 0.75, 0.625, 0.75, 0.375, 0.625, 0.463, 0.625, 0.463, 0.75, 0.375, 0.75, 0.544, 0.75, 0.625, 0.75, 0.625, 0.875, 0.544, 0.875, 0.375, 0.75, 0.463, 0.75, 0.463, 0.875, 0.375, 0.875, 0.463, 0.75, 0.544, 0.75, 0.544, 0.875, 0.463, 0.875, 0.463, 0.625, 0.544, 0.625, 0.544, 0.75, 0.463, 0.75, 0.463, 0.375, 0.544, 0.375, 0.544, 0.5, 0.463, 0.5, 0.463, 0.5, 0.544, 0.5, 0.544, 0.625, 0.463, 0.625, 0.375, 0.5, 0.463, 0.5, 0.463, 0.625, 0.375, 0.625, 0.625, 0.5, 0.75, 0.5, 0.75, 0.625, 0.625, 0.625, 0.25, 0.5, 0.375, 0.5, 0.375, 0.625, 0.25, 0.625, 0.544, 0.5, 0.625, 0.5, 0.625, 0.625, 0.544, 0.625])
me_cube_001.materials.append(mat_skin)
me_cube_001.use_remesh_fix_poles = True
me_cube_001.use_remesh_preserve_attributes = False
me_cube_001.update()
me_cube_002 = bpy.data.meshes.new('Cube.002')
me_cube_002.from_pydata([(0.0, 1.607, 0.8376), (0.0, -1.979, 0.6614), (1.914, -1.077, 0.7446), (2.171, 1.0, 0.8979), (1.649, -0.4936, -0.4104), (1.766, 1.118, 1.574), (1.267, 0.9133, 0.1612), (1.476, 1.0, 1.856), (0.0, -0.4166, -0.9046), (0.0, 2.407, 2.899), (0.0, -1.759, -0.9372), (0.0, -0.6596, 0.6706), (1.172, 1.551, 0.6897), (1.112, -1.301, 0.5989), (1.489, 1.123, 2.865), (1.297, -1.392, -0.656), (0.02829, -0.7879, -0.9282), (1.594, 0.3515, 2.715), (0.0, 2.351, 0.08805), (0.0, -0.6596, 0.6782), (1.637, -0.4701, 1.231), (1.667, 1.132, 1.383), (1.296, -0.9027, 0.6927), (1.092, 1.675, 0.3979), (0.0, 3.056, 1.362), (0.0, -0.6596, 0.6744), (1.556, 0.2317, 1.516), (1.544, 1.132, 1.594), (1.523, -0.1665, 1.923), (1.587, 2.179, 1.561), (0.5558, -1.64, 0.6301), (0.01414, -0.6022, -0.9164), (1.014, -0.09768, 2.362), (0.5498, 1.441, 0.916), (1.288, 1.982, 2.417), (0.6485, -1.575, -0.7966), (0.6783, 2.297, 0.5027), (0.6478, -0.7812, 0.6855), (0.9337, 2.594, 2.027), (1.286, -0.2042, 1.482)], [], [(29, 14, 7, 27), (27, 7, 5, 26), (16, 6, 4, 15), (16, 12, 3, 6), (34, 9, 11, 32), (6, 3, 2, 4), (39, 32, 11, 25), (35, 30, 1, 10), (4, 2, 13, 15), (26, 5, 17, 28), (7, 14, 17, 5), (31, 33, 12, 16), (31, 16, 15, 35), (38, 34, 14, 29), (33, 36, 23, 12), (2, 20, 22, 13), (30, 37, 19, 1), (3, 21, 20, 2), (12, 23, 21, 3), (36, 38, 29, 23), (20, 26, 28, 22), (37, 39, 25, 19), (21, 27, 26, 20), (23, 29, 27, 21), (22, 28, 39, 37), (18, 24, 38, 36), (13, 22, 37, 30), (0, 18, 36, 33), (24, 9, 34, 38), (8, 31, 35, 10), (8, 0, 33, 31), (15, 13, 30, 35), (28, 17, 32, 39), (14, 34, 32, 17)])
me_cube_002.polygons.foreach_set('use_smooth', [True] * 34)
_uv = me_cube_002.uv_layers.new(name='UVMap')
_uv.uv.foreach_set('vector', [0.5804, 0.4377, 0.625, 0.4377, 0.625, 0.5, 0.5804, 0.5, 0.5804, 0.5, 0.625, 0.5, 0.625, 0.75, 0.5804, 0.75, 0.3127, 0.5, 0.375, 0.5, 0.375, 0.75, 0.3127, 0.75, 0.375, 0.4377, 0.463, 0.4377, 0.463, 0.5, 0.375, 0.5, 0.7187, 0.5, 0.75, 0.5, 0.75, 0.75, 0.7187, 0.75, 0.375, 0.5, 0.463, 0.5, 0.463, 0.75, 0.375, 0.75, 0.5797, 0.8437, 0.625, 0.8437, 0.625, 0.875, 0.5789, 0.875, 0.375, 0.8437, 0.463, 0.8437, 0.463, 0.875, 0.375, 0.875, 0.375, 0.75, 0.463, 0.75, 0.463, 0.8123, 0.375, 0.8123, 0.5804, 0.75, 0.625, 0.75, 0.625, 0.8123, 0.5804, 0.8123, 0.625, 0.5, 0.6873, 0.5, 0.6873, 0.75, 0.625, 0.75, 0.375, 0.4063, 0.463, 0.4063, 0.463, 0.4377, 0.375, 0.4377, 0.2813, 0.5, 0.3127, 0.5, 0.3127, 0.75, 0.2813, 0.75, 0.581, 0.4064, 0.625, 0.4063, 0.625, 0.4377, 0.5804, 0.4377, 0.463, 0.4063, 0.5369, 0.4064, 0.5359, 0.4377, 0.463, 0.4377, 0.463, 0.75, 0.5359, 0.75, 0.5359, 0.8123, 0.463, 0.8123, 0.463, 0.8437, 0.5343, 0.8437, 0.5328, 0.875, 0.463, 0.875, 0.463, 0.5, 0.5359, 0.5, 0.5359, 0.75, 0.463, 0.75, 0.463, 0.4377, 0.5359, 0.4377, 0.5359, 0.5, 0.463, 0.5, 0.5369, 0.4064, 0.581, 0.4064, 0.5804, 0.4377, 0.5359, 0.4377, 0.5359, 0.75, 0.5804, 0.75, 0.5804, 0.8123, 0.5359, 0.8123, 0.5343, 0.8437, 0.5797, 0.8437, 0.5789, 0.875, 0.5328, 0.875, 0.5359, 0.5, 0.5804, 0.5, 0.5804, 0.75, 0.5359, 0.75, 0.5359, 0.4377, 0.5804, 0.4377, 0.5804, 0.5, 0.5359, 0.5, 0.5359, 0.8123, 0.5804, 0.8123, 0.5797, 0.8437, 0.5343, 0.8437, 0.538, 0.3751, 0.5815, 0.375, 0.581, 0.4064, 0.5369, 0.4064, 0.463, 0.8123, 0.5359, 0.8123, 0.5343, 0.8437, 0.463, 0.8437, 0.463, 0.375, 0.538, 0.3751, 0.5369, 0.4064, 0.463, 0.4063, 0.5815, 0.375, 0.625, 0.375, 0.625, 0.4063, 0.581, 0.4064, 0.25, 0.5, 0.2813, 0.5, 0.2813, 0.75, 0.25, 0.75, 0.375, 0.375, 0.463, 0.375, 0.463, 0.4063, 0.375, 0.4063, 0.375, 0.8123, 0.463, 0.8123, 0.463, 0.8437, 0.375, 0.8437, 0.5804, 0.8123, 0.625, 0.8123, 0.625, 0.8437, 0.5797, 0.8437, 0.6873, 0.5, 0.7187, 0.5, 0.7187, 0.75, 0.6873, 0.75])
me_cube_002.use_remesh_fix_poles = True
me_cube_002.use_remesh_preserve_attributes = False
me_cube_002.update()
me_cube_003 = bpy.data.meshes.new('Cube.003')
me_cube_003.from_pydata([(1.34, 0.1659, 0.03759), (1.279, 0.1659, 0.09782), (1.34, 0.2513, 0.03759), (1.279, 0.2513, 0.09782), (0.0, 0.2386, -0.3029), (0.0, 0.2386, 0.028), (0.0, -0.2386, -0.3029), (0.0, -0.2386, 0.028), (0.4436, 0.3266, 0.1617), (0.2648, -0.3266, -0.4664), (0.2648, 0.3266, -0.4664), (0.4436, -0.3266, 0.1617), (0.7844, 0.205, -0.03197), (0.8306, -0.205, -0.4216), (0.8306, 0.205, -0.4216), (0.7844, -0.205, -0.03197), (0.1369, 0.284, -0.3874), (0.2293, -0.284, 0.1369), (0.2293, 0.284, 0.1369), (0.1369, -0.284, -0.3874), (0.02732, 0.2476, -0.3198), (0.106, -0.2483, 0.1121), (0.04575, 0.2476, 0.04974), (0.02732, -0.2476, -0.3198)], [], [(14, 12, 3, 2), (2, 3, 1, 0), (14, 2, 0, 13), (22, 5, 7, 21), (23, 21, 7, 6), (13, 15, 11, 9), (12, 8, 11, 15), (16, 10, 9, 19), (16, 18, 8, 10), (3, 12, 15, 1), (0, 1, 15, 13), (10, 14, 13, 9), (10, 8, 12, 14), (20, 22, 18, 16), (20, 16, 19, 23), (9, 11, 17, 19), (8, 18, 17, 11), (4, 20, 23, 6), (4, 5, 22, 20), (19, 17, 21, 23), (18, 22, 21, 17)])
me_cube_003.polygons.foreach_set('use_smooth', [True] * 21)
_uv = me_cube_003.uv_layers.new(name='UVMap')
_uv.uv.foreach_set('vector', [0.375, 0.4419, 0.625, 0.4419, 0.625, 0.5, 0.375, 0.5, 0.375, 0.5, 0.625, 0.5, 0.625, 0.75, 0.375, 0.75, 0.3169, 0.5, 0.375, 0.5, 0.375, 0.75, 0.3169, 0.75, 0.7476, 0.5, 0.75, 0.5, 0.75, 0.75, 0.7476, 0.75, 0.375, 0.8726, 0.625, 0.8726, 0.625, 0.875, 0.375, 0.875, 0.375, 0.8081, 0.625, 0.8081, 0.625, 0.8517, 0.375, 0.8517, 0.6831, 0.5, 0.7267, 0.5, 0.7267, 0.75, 0.6831, 0.75, 0.262, 0.5, 0.2733, 0.5, 0.2733, 0.75, 0.262, 0.75, 0.375, 0.387, 0.625, 0.387, 0.625, 0.3983, 0.375, 0.3983, 0.625, 0.5, 0.6831, 0.5, 0.6831, 0.75, 0.625, 0.75, 0.375, 0.75, 0.625, 0.75, 0.625, 0.8081, 0.375, 0.8081, 0.2733, 0.5, 0.3169, 0.5, 0.3169, 0.75, 0.2733, 0.75, 0.375, 0.3983, 0.625, 0.3983, 0.625, 0.4419, 0.375, 0.4419, 0.375, 0.3774, 0.625, 0.3774, 0.625, 0.387, 0.375, 0.387, 0.2524, 0.5, 0.262, 0.5, 0.262, 0.75, 0.2524, 0.75, 0.375, 0.8517, 0.625, 0.8517, 0.625, 0.863, 0.375, 0.863, 0.7267, 0.5, 0.738, 0.5, 0.738, 0.75, 0.7267, 0.75, 0.25, 0.5, 0.2524, 0.5, 0.2524, 0.75, 0.25, 0.75, 0.375, 0.375, 0.625, 0.375, 0.625, 0.3774, 0.375, 0.3774, 0.375, 0.863, 0.625, 0.863, 0.625, 0.8726, 0.375, 0.8726, 0.738, 0.5, 0.7476, 0.5, 0.7476, 0.75, 0.738, 0.75])
me_cube_003.use_remesh_fix_poles = True
me_cube_003.use_remesh_preserve_attributes = False
me_cube_003.update()
me_cube_004 = bpy.data.meshes.new('Cube.004')
me_cube_004.from_pydata([(-1.0, -1.0, -1.0), (-1.0, -1.0, 1.0), (-1.0, 1.0, -1.0), (-1.0, 1.0, 1.0), (1.0, -1.0, -1.0), (1.0, -1.0, 1.0), (1.0, 1.0, -1.0), (1.0, 1.0, 1.0)], [], [(0, 1, 3, 2), (2, 3, 7, 6), (6, 7, 5, 4), (4, 5, 1, 0), (2, 6, 4, 0), (7, 3, 1, 5)])
me_cube_004.polygons.foreach_set('use_smooth', [True] * 6)
_uv = me_cube_004.uv_layers.new(name='UVMap')
_uv.uv.foreach_set('vector', [0.375, 0.0, 0.625, 0.0, 0.625, 0.25, 0.375, 0.25, 0.375, 0.25, 0.625, 0.25, 0.625, 0.5, 0.375, 0.5, 0.375, 0.5, 0.625, 0.5, 0.625, 0.75, 0.375, 0.75, 0.375, 0.75, 0.625, 0.75, 0.625, 1.0, 0.375, 1.0, 0.125, 0.5, 0.375, 0.5, 0.375, 0.75, 0.125, 0.75, 0.625, 0.5, 0.875, 0.5, 0.875, 0.75, 0.625, 0.75])
me_cube_004.materials.append(mat_skin_001)
me_cube_004.use_remesh_fix_poles = True
me_cube_004.use_remesh_preserve_attributes = False
me_cube_004.update()
me_cube_005 = bpy.data.meshes.new('Cube.005')
me_cube_005.from_pydata([(0.3543, -0.1692, -0.1692), (0.3543, -0.1692, 0.1692), (0.3543, 0.1692, -0.1692), (0.3543, 0.1692, 0.1692), (0.6927, -0.1692, -0.1692), (0.6927, -0.1692, 0.1692), (0.6927, 0.1692, -0.1692), (0.6927, 0.1692, 0.1692)], [], [(0, 1, 3, 2), (2, 3, 7, 6), (6, 7, 5, 4), (4, 5, 1, 0), (2, 6, 4, 0), (7, 3, 1, 5)])
me_cube_005.polygons.foreach_set('use_smooth', [True] * 6)
_uv = me_cube_005.uv_layers.new(name='UVMap')
_uv.uv.foreach_set('vector', [0.375, 0.0, 0.625, 0.0, 0.625, 0.25, 0.375, 0.25, 0.375, 0.25, 0.625, 0.25, 0.625, 0.5, 0.375, 0.5, 0.375, 0.5, 0.625, 0.5, 0.625, 0.75, 0.375, 0.75, 0.375, 0.75, 0.625, 0.75, 0.625, 1.0, 0.375, 1.0, 0.125, 0.5, 0.375, 0.5, 0.375, 0.75, 0.125, 0.75, 0.625, 0.5, 0.875, 0.5, 0.875, 0.75, 0.625, 0.75])
me_cube_005.materials.append(mat_eye)
me_cube_005.use_remesh_fix_poles = True
me_cube_005.use_remesh_preserve_attributes = False
me_cube_005.update()
me_cube_006 = bpy.data.meshes.new('Cube.006')
me_cube_006.from_pydata([(-1.492, -1.56, -0.8985), (-1.492, -1.302, -0.0122), (-1.492, 1.302, -1.732), (-1.492, 1.56, -0.8454), (1.492, -1.56, -0.8985), (1.492, -1.302, -0.0122), (1.492, 1.302, -1.732), (1.492, 1.56, -0.8454), (-1.492, -1.431, -0.4554), (-1.492, 1.431, -1.289), (1.492, 1.431, -1.289), (1.492, -1.431, -0.4554), (-2.466e-09, 1.962, -1.924), (-2.466e-09, 2.22, -1.037), (-2.466e-09, -2.22, -0.7065), (-2.466e-09, -1.962, 0.1798), (-2.466e-09, -2.091, -0.2634), (-2.466e-09, 2.091, -1.481), (-2.177, -0.129, -1.315), (-2.177, 0.129, -0.4288), (2.177, -0.129, -1.315), (2.177, 0.129, -0.4288), (2.177, -1.337e-07, -0.872), (-2.177, -1.337e-07, -0.872), (-0.1364, 3.236, 0.6283), (-2.466e-09, -0.129, -1.315), (-1.656, 0.129, -0.4288), (-1.135, 1.218, -0.7457), (-1.941e-09, 1.719, -0.8917), (1.135, 1.218, -0.7457), (1.656, 0.129, -0.4288), (1.135, -0.9596, -0.1119), (-1.941e-09, -1.461, 0.03411), (-1.135, -0.9596, -0.1119), (-1.344e-09, 1.69, -0.7575), (-0.09344, 3.144, 0.6163), (1.284e-08, 3.101, 0.6107), (0.09344, 3.144, 0.6163), (0.1364, 3.236, 0.6283), (0.09344, 3.329, 0.6404), (1.284e-08, 3.372, 0.6459), (-0.09344, 3.329, 0.6404), (-0.4064, 3.228, 0.5349), (-1.09, -0.8825, -0.008808), (-1.344e-09, -1.364, 0.1314), (1.09, -0.8825, -0.008809), (1.09, 1.208, -0.6173), (1.59, 0.1627, -0.3131), (-1.09, 1.208, -0.6173), (-1.59, 0.1627, -0.3131), (5.718e-09, 1.422, 0.2659), (0.6078, 0.4036, 1.259), (-0.6078, 1.231, 0.4518), (-0.887, 0.8174, 0.8552), (-0.6078, 0.4036, 1.259), (5.718e-09, 0.213, 1.445), (0.6078, 1.231, 0.4518), (0.887, 0.8174, 0.8552), (9.25e-09, 2.257, 0.9066), (0.3669, 2.249, 1.51), (-0.3669, 2.256, 1.02), (-0.5354, 2.253, 1.265), (-0.3669, 2.249, 1.51), (9.25e-09, 2.248, 1.623), (0.3669, 2.256, 1.02), (0.5354, 2.253, 1.265), (-0.1364, 3.321, 0.07901), (-0.09344, 3.229, 0.06698), (1.284e-08, 3.186, 0.06143), (0.09344, 3.229, 0.06698), (0.1364, 3.321, 0.07901), (0.09344, 3.414, 0.09105), (1.284e-08, 3.456, 0.0966), (-0.09344, 3.414, 0.09105), (1.284e-08, 3.321, 0.07901), (-0.2844, 2.946, 0.4983), (1.561e-09, 2.825, 0.4825), (0.2844, 2.946, 0.4983), (0.4064, 3.228, 0.5349), (0.2844, 3.51, 0.5716), (-4.078e-09, 3.631, 0.5873), (-0.2844, 3.51, 0.5716), (0.2844, 3.575, 0.2257), (-0.2844, 3.575, 0.2257), (-0.2844, 3.012, 0.1524), (-0.4064, 3.294, 0.1891), (1.561e-09, 2.891, 0.1367), (0.2844, 3.012, 0.1524), (0.4064, 3.294, 0.1891), (-4.078e-09, 3.697, 0.2415), (1.248e-08, 3.017, 0.6404), (0.1208, 3.221, 0.7275), (-0.1208, 3.055, 0.6567), (-0.1763, 3.138, 0.6921), (-0.1208, 3.221, 0.7275), (1.248e-08, 3.259, 0.7438), (0.1208, 3.055, 0.6567), (0.1763, 3.138, 0.6921), (-2.043e-09, -1.558, 0.06228), (1.204, -1.026, -0.09263), (1.204, 1.284, -0.765), (-2.043e-09, 1.816, -0.9199), (-1.204, 1.284, -0.765), (1.757, 0.129, -0.4288), (-1.757, 0.129, -0.4288), (-1.204, -1.026, -0.09263), (1.275e-08, 3.08, 0.6182), (0.1004, 3.302, 0.6624), (-0.1004, 3.121, 0.6265), (-0.1465, 3.212, 0.6445), (-0.1004, 3.302, 0.6624), (1.275e-08, 3.343, 0.6707), (0.1004, 3.121, 0.6265), (0.1465, 3.212, 0.6445)], [], [(23, 19, 3, 9), (17, 13, 7, 10), (22, 21, 5, 11), (16, 15, 1, 8), (25, 20, 4, 14), (99, 103, 30, 31), (14, 16, 8, 0), (20, 22, 11, 4), (12, 17, 10, 6), (18, 23, 9, 2), (2, 9, 17, 12), (4, 11, 16, 14), (101, 102, 27, 28), (18, 25, 14, 0), (11, 5, 15, 16), (9, 3, 13, 17), (2, 12, 25, 18), (98, 99, 31, 32), (0, 8, 23, 18), (6, 10, 22, 20), (100, 101, 28, 29), (12, 6, 20, 25), (10, 7, 21, 22), (8, 1, 19, 23), (113, 112, 37, 38), (112, 106, 36, 37), (110, 111, 40, 41), (111, 107, 39, 40), (103, 100, 29, 30), (102, 104, 26, 27), (104, 105, 33, 26), (105, 98, 32, 33), (39, 38, 78, 79), (67, 68, 86, 84), (37, 36, 76, 77), (38, 37, 77, 78), (106, 108, 35, 36), (107, 113, 38, 39), (108, 109, 24, 35), (109, 110, 41, 24), (26, 33, 43, 49), (27, 26, 49, 48), (31, 30, 47, 45), (28, 27, 48, 34), (32, 31, 45, 44), (33, 32, 44, 43), (29, 28, 34, 46), (30, 29, 46, 47), (49, 43, 54, 53), (48, 49, 53, 52), (45, 47, 57, 51), (34, 48, 52, 50), (44, 45, 51, 55), (43, 44, 55, 54), (46, 34, 50, 56), (47, 46, 56, 57), (53, 54, 62, 61), (52, 53, 61, 60), (51, 57, 65, 59), (50, 52, 60, 58), (55, 51, 59, 63), (54, 55, 63, 62), (56, 50, 58, 64), (57, 56, 64, 65), (74, 66, 73, 72), (70, 74, 72, 71), (69, 68, 74, 70), (68, 67, 66, 74), (72, 73, 83, 89), (35, 24, 42, 75), (24, 41, 81, 42), (70, 71, 82, 88), (81, 80, 89, 83), (80, 79, 82, 89), (42, 81, 83, 85), (75, 42, 85, 84), (77, 76, 86, 87), (78, 77, 87, 88), (76, 75, 84, 86), (79, 78, 88, 82), (71, 72, 89, 82), (41, 40, 80, 81), (36, 35, 75, 76), (73, 66, 85, 83), (66, 67, 84, 85), (40, 39, 79, 80), (69, 70, 88, 87), (68, 69, 87, 86), (61, 62, 94, 93), (60, 61, 93, 92), (59, 65, 97, 91), (58, 60, 92, 90), (63, 59, 91, 95), (62, 63, 95, 94), (64, 58, 90, 96), (65, 64, 96, 97), (1, 15, 98, 105), (19, 1, 105, 104), (3, 19, 104, 102), (21, 7, 100, 103), (7, 13, 101, 100), (15, 5, 99, 98), (13, 3, 102, 101), (5, 21, 103, 99), (93, 94, 110, 109), (92, 93, 109, 108), (91, 97, 113, 107), (90, 92, 108, 106), (95, 91, 107, 111), (94, 95, 111, 110), (96, 90, 106, 112), (97, 96, 112, 113)])
me_cube_006.polygons.foreach_set('use_smooth', [True] * 112)
me_cube_006.polygons.foreach_set('material_index', [1, 1, 1, 1, 1, 1, 1, 1, 1, 1, 1, 1, 1, 1, 1, 1, 1, 1, 1, 1, 1, 1, 1, 1, 1, 1, 1, 1, 1, 1, 1, 1, 1, 1, 1, 1, 1, 1, 1, 1, 0, 0, 0, 0, 0, 0, 0, 0, 0, 0, 0, 0, 0, 0, 0, 0, 0, 0, 0, 0, 0, 0, 0, 0, 1, 1, 1, 1, 1, 1, 1, 1, 1, 1, 1, 1, 1, 1, 1, 1, 1, 1, 1, 1, 1, 1, 1, 1, 0, 0, 0, 0, 0, 0, 0, 0, 1, 1, 1, 1, 1, 1, 1, 1, 0, 0, 0, 0, 0, 0, 0, 0])
_uv = me_cube_006.uv_layers.new(name='UVMap')
_uv.uv.foreach_set('vector', [0.5, 0.125, 0.625, 0.125, 0.625, 0.25, 0.5, 0.25, 0.5, 0.375, 0.625, 0.375, 0.625, 0.5, 0.5, 0.5, 0.5, 0.625, 0.625, 0.625, 0.625, 0.75, 0.5, 0.75, 0.5, 0.875, 0.625, 0.875, 0.625, 1.0, 0.5, 1.0, 0.25, 0.625, 0.375, 0.625, 0.375, 0.75, 0.25, 0.75, 0.625, 0.75, 0.625, 0.625, 0.625, 0.625, 0.625, 0.75, 0.375, 0.875, 0.5, 0.875, 0.5, 1.0, 0.375, 1.0, 0.375, 0.625, 0.5, 0.625, 0.5, 0.75, 0.375, 0.75, 0.375, 0.375, 0.5, 0.375, 0.5, 0.5, 0.375, 0.5, 0.375, 0.125, 0.5, 0.125, 0.5, 0.25, 0.375, 0.25, 0.375, 0.25, 0.5, 0.25, 0.5, 0.375, 0.375, 0.375, 0.375, 0.75, 0.5, 0.75, 0.5, 0.875, 0.375, 0.875, 0.625, 0.375, 0.625, 0.25, 0.625, 0.25, 0.625, 0.375, 0.125, 0.625, 0.25, 0.625, 0.25, 0.75, 0.125, 0.75, 0.5, 0.75, 0.625, 0.75, 0.625, 0.875, 0.5, 0.875, 0.5, 0.25, 0.625, 0.25, 0.625, 0.375, 0.5, 0.375, 0.125, 0.5, 0.25, 0.5, 0.25, 0.625, 0.125, 0.625, 0.625, 0.875, 0.625, 0.75, 0.625, 0.75, 0.625, 0.875, 0.375, 0.0, 0.5, 0.0, 0.5, 0.125, 0.375, 0.125, 0.375, 0.5, 0.5, 0.5, 0.5, 0.625, 0.375, 0.625, 0.625, 0.5, 0.625, 0.375, 0.625, 0.375, 0.625, 0.5, 0.25, 0.5, 0.375, 0.5, 0.375, 0.625, 0.25, 0.625, 0.5, 0.5, 0.625, 0.5, 0.625, 0.625, 0.5, 0.625, 0.5, 0.0, 0.625, 0.0, 0.625, 0.125, 0.5, 0.125, 0.625, 0.625, 0.625, 0.5, 0.625, 0.5, 0.625, 0.625, 0.625, 0.5, 0.625, 0.375, 0.625, 0.375, 0.625, 0.5, 0.625, 1.0, 0.625, 0.875, 0.625, 0.875, 0.625, 1.0, 0.625, 0.875, 0.625, 0.75, 0.625, 0.75, 0.625, 0.875, 0.625, 0.625, 0.625, 0.5, 0.625, 0.5, 0.625, 0.625, 0.625, 0.25, 0.625, 0.125, 0.625, 0.125, 0.625, 0.25, 0.625, 0.125, 0.625, 0.0, 0.625, 0.0, 0.625, 0.125, 0.625, 1.0, 0.625, 0.875, 0.625, 0.875, 0.625, 1.0, 0.625, 0.75, 0.625, 0.625, 0.625, 0.625, 0.625, 0.75, 0.875, 0.5, 0.75, 0.5, 0.75, 0.5, 0.875, 0.5, 0.625, 0.5, 0.625, 0.375, 0.625, 0.375, 0.625, 0.5, 0.625, 0.625, 0.625, 0.5, 0.625, 0.5, 0.625, 0.625, 0.625, 0.375, 0.625, 0.25, 0.625, 0.25, 0.625, 0.375, 0.625, 0.75, 0.625, 0.625, 0.625, 0.625, 0.625, 0.75, 0.625, 0.25, 0.625, 0.125, 0.625, 0.125, 0.625, 0.25, 0.625, 0.125, 0.625, 0.0, 0.625, 0.0, 0.625, 0.125, 0.625, 0.125, 0.625, 0.0, 0.625, 0.0, 0.625, 0.125, 0.625, 0.25, 0.625, 0.125, 0.625, 0.125, 0.625, 0.25, 0.625, 0.75, 0.625, 0.625, 0.625, 0.625, 0.625, 0.75, 0.625, 0.375, 0.625, 0.25, 0.625, 0.25, 0.625, 0.375, 0.625, 0.875, 0.625, 0.75, 0.625, 0.75, 0.625, 0.875, 0.625, 1.0, 0.625, 0.875, 0.625, 0.875, 0.625, 1.0, 0.625, 0.5, 0.625, 0.375, 0.625, 0.375, 0.625, 0.5, 0.625, 0.625, 0.625, 0.5, 0.625, 0.5, 0.625, 0.625, 0.625, 0.125, 0.625, 0.0, 0.625, 0.0, 0.625, 0.125, 0.625, 0.25, 0.625, 0.125, 0.625, 0.125, 0.625, 0.25, 0.625, 0.75, 0.625, 0.625, 0.625, 0.625, 0.625, 0.75, 0.625, 0.375, 0.625, 0.25, 0.625, 0.25, 0.625, 0.375, 0.625, 0.875, 0.625, 0.75, 0.625, 0.75, 0.625, 0.875, 0.625, 1.0, 0.625, 0.875, 0.625, 0.875, 0.625, 1.0, 0.625, 0.5, 0.625, 0.375, 0.625, 0.375, 0.625, 0.5, 0.625, 0.625, 0.625, 0.5, 0.625, 0.5, 0.625, 0.625, 0.625, 0.125, 0.625, 0.0, 0.625, 0.0, 0.625, 0.125, 0.625, 0.25, 0.625, 0.125, 0.625, 0.125, 0.625, 0.25, 0.625, 0.75, 0.625, 0.625, 0.625, 0.625, 0.625, 0.75, 0.625, 0.375, 0.625, 0.25, 0.625, 0.25, 0.625, 0.375, 0.625, 0.875, 0.625, 0.75, 0.625, 0.75, 0.625, 0.875, 0.625, 1.0, 0.625, 0.875, 0.625, 0.875, 0.625, 1.0, 0.625, 0.5, 0.625, 0.375, 0.625, 0.375, 0.625, 0.5, 0.625, 0.625, 0.625, 0.5, 0.625, 0.5, 0.625, 0.625, 0.75, 0.625, 0.875, 0.625, 0.875, 0.75, 0.75, 0.75, 0.625, 0.625, 0.75, 0.625, 0.75, 0.75, 0.625, 0.75, 0.625, 0.5, 0.75, 0.5, 0.75, 0.625, 0.625, 0.625, 0.75, 0.5, 0.875, 0.5, 0.875, 0.625, 0.75, 0.625, 0.75, 0.75, 0.875, 0.75, 0.875, 0.75, 0.75, 0.75, 0.625, 0.25, 0.625, 0.125, 0.625, 0.125, 0.625, 0.25, 0.625, 0.125, 0.625, 0.0, 0.625, 0.0, 0.625, 0.125, 0.625, 0.625, 0.625, 0.75, 0.625, 0.75, 0.625, 0.625, 0.625, 1.0, 0.625, 0.875, 0.625, 0.875, 0.625, 1.0, 0.625, 0.875, 0.625, 0.75, 0.625, 0.75, 0.625, 0.875, 0.625, 0.125, 0.625, 0.0, 0.625, 0.0, 0.625, 0.125, 0.625, 0.25, 0.625, 0.125, 0.625, 0.125, 0.625, 0.25, 0.625, 0.5, 0.625, 0.375, 0.625, 0.375, 0.625, 0.5, 0.625, 0.625, 0.625, 0.5, 0.625, 0.5, 0.625, 0.625, 0.625, 0.375, 0.625, 0.25, 0.625, 0.25, 0.625, 0.375, 0.625, 0.75, 0.625, 0.625, 0.625, 0.625, 0.625, 0.75, 0.625, 0.75, 0.75, 0.75, 0.75, 0.75, 0.625, 0.75, 0.625, 1.0, 0.625, 0.875, 0.625, 0.875, 0.625, 1.0, 0.625, 0.375, 0.625, 0.25, 0.625, 0.25, 0.625, 0.375, 0.875, 0.75, 0.875, 0.625, 0.875, 0.625, 0.875, 0.75, 0.875, 0.625, 0.875, 0.5, 0.875, 0.5, 0.875, 0.625, 0.625, 0.875, 0.625, 0.75, 0.625, 0.75, 0.625, 0.875, 0.625, 0.5, 0.625, 0.625, 0.625, 0.625, 0.625, 0.5, 0.75, 0.5, 0.625, 0.5, 0.625, 0.5, 0.75, 0.5, 0.625, 0.125, 0.625, 0.0, 0.625, 0.0, 0.625, 0.125, 0.625, 0.25, 0.625, 0.125, 0.625, 0.125, 0.625, 0.25, 0.625, 0.75, 0.625, 0.625, 0.625, 0.625, 0.625, 0.75, 0.625, 0.375, 0.625, 0.25, 0.625, 0.25, 0.625, 0.375, 0.625, 0.875, 0.625, 0.75, 0.625, 0.75, 0.625, 0.875, 0.625, 1.0, 0.625, 0.875, 0.625, 0.875, 0.625, 1.0, 0.625, 0.5, 0.625, 0.375, 0.625, 0.375, 0.625, 0.5, 0.625, 0.625, 0.625, 0.5, 0.625, 0.5, 0.625, 0.625, 0.625, 1.0, 0.625, 0.875, 0.625, 0.875, 0.625, 1.0, 0.625, 0.125, 0.625, 0.0, 0.625, 0.0, 0.625, 0.125, 0.625, 0.25, 0.625, 0.125, 0.625, 0.125, 0.625, 0.25, 0.625, 0.625, 0.625, 0.5, 0.625, 0.5, 0.625, 0.625, 0.625, 0.5, 0.625, 0.375, 0.625, 0.375, 0.625, 0.5, 0.625, 0.875, 0.625, 0.75, 0.625, 0.75, 0.625, 0.875, 0.625, 0.375, 0.625, 0.25, 0.625, 0.25, 0.625, 0.375, 0.625, 0.75, 0.625, 0.625, 0.625, 0.625, 0.625, 0.75, 0.625, 0.125, 0.625, 0.0, 0.625, 0.0, 0.625, 0.125, 0.625, 0.25, 0.625, 0.125, 0.625, 0.125, 0.625, 0.25, 0.625, 0.75, 0.625, 0.625, 0.625, 0.625, 0.625, 0.75, 0.625, 0.375, 0.625, 0.25, 0.625, 0.25, 0.625, 0.375, 0.625, 0.875, 0.625, 0.75, 0.625, 0.75, 0.625, 0.875, 0.625, 1.0, 0.625, 0.875, 0.625, 0.875, 0.625, 1.0, 0.625, 0.5, 0.625, 0.375, 0.625, 0.375, 0.625, 0.5, 0.625, 0.625, 0.625, 0.5, 0.625, 0.5, 0.625, 0.625])
me_cube_006.materials.append(mat_red_cloth)
me_cube_006.materials.append(mat_white_cloth)
me_cube_006.use_remesh_fix_poles = True
me_cube_006.use_remesh_preserve_attributes = False
me_cube_006.update()
me_cube_007 = bpy.data.meshes.new('Cube.007')
me_cube_007.from_pydata([(1.768, -0.6013, -0.3957), (2.004, -0.7861, 0.3239), (1.553, 0.8063, -0.0468), (1.77, 0.9689, 0.7376), (0.0, 1.564, 0.08809), (0.0, 1.794, 0.9388), (0.0, -1.355, -0.7659), (0.0, -2.154, -0.03767), (1.903, 1.128, 0.6833), (2.174, -0.8355, 0.3064), (0.0, -2.356, -0.2353), (0.0, 2.005, 0.9034), (1.831, 0.05764, -0.1675), (2.024, 0.09404, 0.5054), (0.0, 0.02444, 0.5676), (0.0, 0.03044, -1.103), (2.262, 0.1925, 0.577), (1.166, 1.557, 1.037), (1.086, -1.265, -0.4988), (1.102, 1.352, -0.1163), (1.205, -1.764, 0.2598), (1.257, -1.991, 0.005867), (1.172, 1.741, 0.9727), (1.012, 0.05924, 0.5365), (1.848, 1.104, 0.1457), (2.024, 0.08928, -0.1647), (1.77, 0.8289, 0.06756), (1.228, -1.436, -0.5268), (2.004, -0.6549, -0.3462), (1.231, 1.364, 0.2625), (0.1154, -0.003453, -1.156), (0.18, 1.298, -0.4593), (0.3418, -0.7921, -0.8129), (0.7206, 0.05153, -2.315), (0.7721, -0.3529, -2.316), (0.6807, 0.4655, -2.312), (1.591, 0.456, -2.852), (1.719, 0.06176, -2.312), (1.178, 0.7027, -2.31), (1.241, -0.6212, -2.311), (1.59, 0.4558, -2.316), (1.607, -0.3128, -2.312), (2.077, -0.8487, -0.2989), (0.0, -2.28, -0.6943), (0.0, 1.913, 0.3494), (2.131, 0.1295, -0.113), (1.236, 1.809, 0.3087), (1.234, -1.904, -0.3644), (1.887, 1.1, 0.5172), (2.151, -0.8129, 0.1524), (0.0, -2.242, -0.4918), (0.0, 1.996, 0.5928), (2.238, 0.1893, 0.4177), (1.236, 1.739, 0.6603), (1.234, -1.854, -0.196), (1.985, -0.3105, -1.348), (1.814, -0.7624, -1.406), (1.084, -1.305, -1.508), (0.4633, -0.8067, -1.56), (1.095, 0.2981, -1.287), (0.4315, 0.5942, -1.419), (0.297, -0.3333, -1.565), (1.62, 0.3827, -1.296), (1.969, -0.1489, -0.8196), (1.085, -1.287, -1.035), (0.2824, 0.9241, -0.9834), (0.2036, -0.1618, -1.24), (1.562, 0.5278, -0.6507), (1.789, -0.7335, -0.8587), (0.377, -0.789, -1.068), (1.12, 0.9731, -0.6333), (1.872, -0.5808, -1.947), (0.578, -0.5912, -2.028), (1.156, 0.6695, -1.745), (1.981, -0.1565, -1.929), (1.159, -0.978, -1.964), (0.554, 0.5413, -1.762), (0.366, -0.1393, -2.017), (1.579, 0.3653, -1.797), (0.7219, 0.05191, -3.79), (0.6163, -0.3525, -3.79), (0.682, 0.4658, -3.787), (1.167, 0.01774, -3.788), (1.825, 0.06214, -3.786), (1.179, 0.7031, -3.784), (1.242, -0.6208, -3.786), (1.591, 0.4561, -3.79), (1.815, -0.488, -3.786), (1.72, 0.06196, -2.848), (0.6813, 0.4656, -2.848), (1.178, 0.7029, -2.846), (0.7212, 0.05172, -2.851), (0.7727, -0.3527, -2.852), (1.608, -0.3126, -2.848), (1.242, -0.621, -2.847), (0.5167, 0.03486, -2.249), (0.5984, -0.4852, -2.25), (0.49, 0.589, -2.246), (1.755, 0.5972, -2.92), (1.754, 0.5971, -2.25), (0.4904, 0.5886, -2.916), (1.931, 0.0644, -2.245), (1.261, -0.8513, -2.244), (1.782, -0.439, -2.245), (1.183, 0.9296, -2.242), (0.599, -0.4847, -2.921), (1.932, 0.06491, -2.916), (1.184, 0.9298, -2.913), (0.5175, 0.03507, -2.92), (1.782, -0.4387, -2.916), (1.261, -0.8511, -2.915), (1.754, 0.5972, -2.573), (0.4902, 0.5888, -2.57), (0.5987, -0.4849, -2.574), (1.932, 0.06465, -2.569), (1.183, 0.9297, -2.566), (0.5171, 0.03497, -2.573), (1.782, -0.4389, -2.569), (1.261, -0.8512, -2.568), (1.72, 0.06199, -3.026), (1.178, 0.7029, -3.024), (0.7214, 0.05176, -3.029), (1.605, -0.4215, -3.03), (1.242, -0.621, -3.025), (1.591, 0.456, -3.03), (0.6815, 0.4657, -3.026), (0.7728, -0.3527, -3.03), (1.119, -1.603, -3.786), (1.697, -1.294, -3.787), (0.6019, -1.334, -3.79), (1.573, -1.373, -3.216), (1.1, -1.669, -3.04), (0.6836, -1.307, -3.231), (1.825, 0.06213, -3.715), (1.179, 0.703, -3.713), (0.7218, 0.05189, -3.718), (1.795, -0.4807, -3.715), (1.591, 0.4561, -3.719), (0.6819, 0.4658, -3.715), (0.631, -0.3525, -3.719), (1.697, -1.294, -3.715), (1.119, -1.603, -3.714), (0.6136, -1.327, -3.722), (1.168, -1.116, -2.953), (1.703, -0.8522, -3.013), (0.673, -0.8072, -3.049), (1.809, -0.8911, -3.786), (1.18, -1.112, -3.786), (0.6857, -0.8434, -3.79), (0.6989, -0.84, -3.721), (1.798, -0.8875, -3.715), (1.809, 0.9665, 0.1066), (2.041, -0.7518, -0.3225), (0.0, -1.818, -0.7301), (0.0, 1.738, 0.2187), (2.077, 0.1094, -0.1389), (1.233, 1.587, 0.2856), (1.231, -1.67, -0.4456), (1.836, 1.049, 0.7105), (2.089, -0.8108, 0.3151), (0.0, -2.255, -0.1365), (0.0, 1.899, 0.9211), (2.143, 0.1433, 0.5412), (1.231, -1.877, 0.1328), (1.169, 1.649, 1.005)], [], [(164, 17, 3, 158), (162, 13, 1, 159), (77, 76, 35, 33), (23, 14, 7, 20), (163, 20, 7, 160), (54, 21, 10, 50), (52, 16, 9, 49), (53, 22, 8, 48), (48, 8, 16, 52), (17, 5, 14, 23), (76, 73, 38, 35), (158, 3, 13, 162), (74, 71, 41, 37), (3, 17, 23, 13), (51, 11, 22, 53), (49, 9, 21, 54), (159, 1, 20, 163), (13, 23, 20, 1), (75, 72, 34, 39), (161, 5, 17, 164), (12, 2, 26, 25), (18, 0, 28, 27), (19, 31, 4, 29), (30, 32, 6, 15), (0, 12, 25, 28), (31, 30, 15, 4), (32, 18, 27, 6), (2, 19, 29, 26), (139, 135, 79, 80), (134, 137, 86, 84), (137, 133, 83, 86), (138, 134, 84, 81), (78, 74, 37, 40), (72, 77, 33, 34), (73, 78, 40, 38), (71, 75, 39, 41), (152, 42, 47, 157), (154, 44, 46, 156), (151, 24, 45, 155), (156, 46, 24, 151), (155, 45, 42, 152), (157, 47, 43, 153), (42, 49, 54, 47), (44, 51, 53, 46), (24, 48, 52, 45), (46, 53, 48, 24), (45, 52, 49, 42), (47, 54, 50, 43), (68, 64, 57, 56), (70, 67, 62, 59), (69, 66, 61, 58), (67, 63, 55, 62), (64, 69, 58, 57), (63, 68, 56, 55), (65, 70, 59, 60), (66, 65, 60, 61), (30, 31, 65, 66), (31, 19, 70, 65), (12, 0, 68, 63), (18, 32, 69, 64), (2, 12, 63, 67), (32, 30, 66, 69), (19, 2, 67, 70), (0, 18, 64, 68), (56, 57, 75, 71), (59, 62, 78, 73), (58, 61, 77, 72), (62, 55, 74, 78), (57, 58, 72, 75), (55, 56, 71, 74), (60, 59, 73, 76), (61, 60, 76, 77), (82, 83, 87, 85), (84, 86, 83, 82), (81, 84, 82, 79), (79, 82, 85, 80), (133, 136, 87, 83), (143, 145, 132, 131), (135, 138, 81, 79), (144, 143, 131, 130), (89, 91, 108, 100), (38, 40, 99, 104), (92, 94, 110, 105), (39, 34, 96, 102), (91, 92, 105, 108), (37, 41, 103, 101), (36, 90, 107, 98), (33, 35, 97, 95), (118, 113, 105, 110), (116, 112, 100, 108), (117, 118, 110, 109), (114, 117, 109, 106), (112, 115, 107, 100), (111, 114, 106, 98), (115, 111, 98, 107), (113, 116, 108, 105), (94, 93, 109, 110), (40, 37, 101, 99), (93, 88, 106, 109), (90, 89, 100, 107), (41, 39, 102, 103), (34, 33, 95, 96), (88, 36, 98, 106), (35, 38, 104, 97), (96, 95, 116, 113), (104, 99, 111, 115), (99, 101, 114, 111), (97, 104, 115, 112), (101, 103, 117, 114), (103, 102, 118, 117), (95, 97, 112, 116), (102, 96, 113, 118), (94, 92, 126, 123), (91, 89, 125, 121), (93, 94, 123, 122), (88, 93, 122, 119), (89, 90, 120, 125), (36, 88, 119, 124), (90, 36, 124, 120), (92, 91, 121, 126), (140, 141, 127, 128), (141, 142, 129, 127), (147, 146, 128, 127), (150, 144, 130, 140), (148, 147, 127, 129), (149, 148, 129, 142), (145, 149, 142, 132), (146, 150, 140, 128), (131, 132, 142, 141), (130, 131, 141, 140), (121, 125, 138, 135), (119, 122, 136, 133), (125, 120, 134, 138), (124, 119, 133, 137), (120, 124, 137, 134), (126, 121, 135, 139), (87, 136, 150, 146), (126, 139, 149, 145), (139, 80, 148, 149), (80, 85, 147, 148), (136, 122, 144, 150), (85, 87, 146, 147), (122, 123, 143, 144), (123, 126, 145, 143), (27, 157, 153, 6), (25, 155, 152, 28), (29, 156, 151, 26), (26, 151, 155, 25), (4, 154, 156, 29), (28, 152, 157, 27), (11, 161, 164, 22), (9, 159, 163, 21), (8, 158, 162, 16), (21, 163, 160, 10), (16, 162, 159, 9), (22, 164, 158, 8)])
me_cube_007.polygons.foreach_set('use_smooth', [True] * 156)
me_cube_007.polygons.foreach_set('material_index', [0, 0, 0, 0, 0, 2, 2, 2, 2, 0, 0, 0, 0, 0, 2, 2, 0, 0, 0, 0, 0, 0, 0, 0, 0, 0, 0, 0, 1, 1, 1, 1, 0, 0, 0, 0, 2, 2, 2, 2, 2, 2, 2, 2, 2, 2, 2, 2, 0, 0, 0, 0, 0, 0, 0, 0, 0, 0, 0, 0, 0, 0, 0, 0, 0, 0, 0, 0, 0, 0, 0, 0, 1, 1, 1, 1, 1, 1, 1, 1, 2, 2, 2, 2, 2, 2, 2, 2, 2, 2, 2, 2, 2, 2, 2, 2, 2, 2, 2, 2, 2, 2, 2, 2, 2, 2, 2, 2, 2, 2, 2, 2, 1, 1, 1, 1, 1, 1, 1, 1, 1, 1, 1, 1, 1, 1, 1, 1, 1, 1, 1, 1, 1, 1, 1, 1, 1, 1, 1, 1, 1, 1, 1, 1, 0, 0, 0, 0, 0, 0, 2, 2, 2, 2, 2, 2])
_uv = me_cube_007.uv_layers.new(name='UVMap')
_uv.uv.foreach_set('vector', [0.5625, 0.4375, 0.625, 0.4375, 0.625, 0.5, 0.5625, 0.5, 0.5625, 0.625, 0.625, 0.625, 0.625, 0.75, 0.5625, 0.75, 0.2648, 0.6259, 0.2625, 0.5166, 0.2625, 0.5166, 0.2648, 0.6259, 0.6875, 0.625, 0.75, 0.625, 0.75, 0.75, 0.6875, 0.75, 0.5625, 0.8125, 0.625, 0.8125, 0.625, 0.875, 0.5625, 0.875, 0.4763, 0.8125, 0.5, 0.8125, 0.5, 0.875, 0.4763, 0.875, 0.4763, 0.625, 0.5, 0.625, 0.5, 0.75, 0.4763, 0.75, 0.4763, 0.4375, 0.5, 0.4375, 0.5, 0.5, 0.4763, 0.5, 0.4763, 0.5, 0.5, 0.5, 0.5, 0.625, 0.4763, 0.625, 0.6875, 0.5, 0.75, 0.5, 0.75, 0.625, 0.6875, 0.625, 0.2625, 0.5166, 0.3036, 0.5229, 0.3036, 0.5229, 0.2625, 0.5166, 0.5625, 0.5, 0.625, 0.5, 0.625, 0.625, 0.5625, 0.625, 0.3601, 0.6269, 0.3578, 0.7174, 0.3578, 0.7174, 0.3601, 0.6269, 0.625, 0.5, 0.6875, 0.5, 0.6875, 0.625, 0.625, 0.625, 0.4763, 0.375, 0.5, 0.375, 0.5, 0.4375, 0.4763, 0.4375, 0.4763, 0.75, 0.5, 0.75, 0.5, 0.8125, 0.4763, 0.8125, 0.5625, 0.75, 0.625, 0.75, 0.625, 0.8125, 0.5625, 0.8125, 0.625, 0.625, 0.6875, 0.625, 0.6875, 0.75, 0.625, 0.75, 0.3065, 0.7336, 0.2623, 0.7349, 0.2623, 0.7349, 0.3065, 0.7336, 0.5625, 0.375, 0.625, 0.375, 0.625, 0.4375, 0.5625, 0.4375, 0.3601, 0.6269, 0.3507, 0.5346, 0.375, 0.5, 0.375, 0.625, 0.3065, 0.7336, 0.3578, 0.7174, 0.375, 0.75, 0.3125, 0.75, 0.3036, 0.5229, 0.2625, 0.5166, 0.25, 0.5, 0.3125, 0.5, 0.2648, 0.6259, 0.2623, 0.7349, 0.25, 0.75, 0.25, 0.625, 0.3578, 0.7174, 0.3601, 0.6269, 0.375, 0.625, 0.375, 0.75, 0.2625, 0.5166, 0.2648, 0.6259, 0.25, 0.625, 0.25, 0.5, 0.2623, 0.7349, 0.3065, 0.7336, 0.3125, 0.75, 0.25, 0.75, 0.3507, 0.5346, 0.3036, 0.5229, 0.3125, 0.5, 0.375, 0.5, 0.2623, 0.7349, 0.2648, 0.6259, 0.2648, 0.6259, 0.2623, 0.7349, 0.3036, 0.5229, 0.3507, 0.5346, 0.3507, 0.5346, 0.3036, 0.5229, 0.3507, 0.5346, 0.3601, 0.6269, 0.3601, 0.6269, 0.3507, 0.5346, 0.2625, 0.5166, 0.3036, 0.5229, 0.3036, 0.5229, 0.2625, 0.5166, 0.3507, 0.5346, 0.3601, 0.6269, 0.3601, 0.6269, 0.3507, 0.5346, 0.2623, 0.7349, 0.2648, 0.6259, 0.2648, 0.6259, 0.2623, 0.7349, 0.3036, 0.5229, 0.3507, 0.5346, 0.3507, 0.5346, 0.3036, 0.5229, 0.3578, 0.7174, 0.3065, 0.7336, 0.3065, 0.7336, 0.3578, 0.7174, 0.4138, 0.75, 0.4526, 0.75, 0.4526, 0.8125, 0.4138, 0.8125, 0.4138, 0.375, 0.4526, 0.375, 0.4526, 0.4375, 0.4138, 0.4375, 0.4138, 0.5, 0.4526, 0.5, 0.4526, 0.625, 0.4138, 0.625, 0.4138, 0.4375, 0.4526, 0.4375, 0.4526, 0.5, 0.4138, 0.5, 0.4138, 0.625, 0.4526, 0.625, 0.4526, 0.75, 0.4138, 0.75, 0.4138, 0.8125, 0.4526, 0.8125, 0.4526, 0.875, 0.4138, 0.875, 0.4526, 0.75, 0.4763, 0.75, 0.4763, 0.8125, 0.4526, 0.8125, 0.4526, 0.375, 0.4763, 0.375, 0.4763, 0.4375, 0.4526, 0.4375, 0.4526, 0.5, 0.4763, 0.5, 0.4763, 0.625, 0.4526, 0.625, 0.4526, 0.4375, 0.4763, 0.4375, 0.4763, 0.5, 0.4526, 0.5, 0.4526, 0.625, 0.4763, 0.625, 0.4763, 0.75, 0.4526, 0.75, 0.4526, 0.8125, 0.4763, 0.8125, 0.4763, 0.875, 0.4526, 0.875, 0.3578, 0.7174, 0.3065, 0.7336, 0.3065, 0.7336, 0.3578, 0.7174, 0.3036, 0.5229, 0.3507, 0.5346, 0.3507, 0.5346, 0.3036, 0.5229, 0.2623, 0.7349, 0.2648, 0.6259, 0.2648, 0.6259, 0.2623, 0.7349, 0.3507, 0.5346, 0.3601, 0.6269, 0.3601, 0.6269, 0.3507, 0.5346, 0.3065, 0.7336, 0.2623, 0.7349, 0.2623, 0.7349, 0.3065, 0.7336, 0.3601, 0.6269, 0.3578, 0.7174, 0.3578, 0.7174, 0.3601, 0.6269, 0.2625, 0.5166, 0.3036, 0.5229, 0.3036, 0.5229, 0.2625, 0.5166, 0.2648, 0.6259, 0.2625, 0.5166, 0.2625, 0.5166, 0.2648, 0.6259, 0.2648, 0.6259, 0.2625, 0.5166, 0.2625, 0.5166, 0.2648, 0.6259, 0.2625, 0.5166, 0.3036, 0.5229, 0.3036, 0.5229, 0.2625, 0.5166, 0.3601, 0.6269, 0.3578, 0.7174, 0.3578, 0.7174, 0.3601, 0.6269, 0.3065, 0.7336, 0.2623, 0.7349, 0.2623, 0.7349, 0.3065, 0.7336, 0.3507, 0.5346, 0.3601, 0.6269, 0.3601, 0.6269, 0.3507, 0.5346, 0.2623, 0.7349, 0.2648, 0.6259, 0.2648, 0.6259, 0.2623, 0.7349, 0.3036, 0.5229, 0.3507, 0.5346, 0.3507, 0.5346, 0.3036, 0.5229, 0.3578, 0.7174, 0.3065, 0.7336, 0.3065, 0.7336, 0.3578, 0.7174, 0.3578, 0.7174, 0.3065, 0.7336, 0.3065, 0.7336, 0.3578, 0.7174, 0.3036, 0.5229, 0.3507, 0.5346, 0.3507, 0.5346, 0.3036, 0.5229, 0.2623, 0.7349, 0.2648, 0.6259, 0.2648, 0.6259, 0.2623, 0.7349, 0.3507, 0.5346, 0.3601, 0.6269, 0.3601, 0.6269, 0.3507, 0.5346, 0.3065, 0.7336, 0.2623, 0.7349, 0.2623, 0.7349, 0.3065, 0.7336, 0.3601, 0.6269, 0.3578, 0.7174, 0.3578, 0.7174, 0.3601, 0.6269, 0.2625, 0.5166, 0.3036, 0.5229, 0.3036, 0.5229, 0.2625, 0.5166, 0.2648, 0.6259, 0.2625, 0.5166, 0.2625, 0.5166, 0.2648, 0.6259, 0.3125, 0.625, 0.3601, 0.6269, 0.3578, 0.7174, 0.3065, 0.7336, 0.3036, 0.5229, 0.3507, 0.5346, 0.3601, 0.6269, 0.3125, 0.625, 0.2625, 0.5166, 0.3036, 0.5229, 0.3125, 0.625, 0.2648, 0.6259, 0.2648, 0.6259, 0.3125, 0.625, 0.3065, 0.7336, 0.2623, 0.7349, 0.3601, 0.6269, 0.3563, 0.7179, 0.3578, 0.7174, 0.3601, 0.6269, 0.3065, 0.7336, 0.2623, 0.7349, 0.2623, 0.7349, 0.3065, 0.7336, 0.2648, 0.6259, 0.2625, 0.5166, 0.2625, 0.5166, 0.2648, 0.6259, 0.3497, 0.72, 0.3065, 0.7336, 0.3065, 0.7336, 0.3578, 0.7174, 0.2625, 0.5166, 0.2648, 0.6259, 0.2648, 0.6259, 0.2625, 0.5166, 0.3036, 0.5229, 0.3507, 0.5346, 0.3507, 0.5346, 0.3036, 0.5229, 0.2623, 0.7349, 0.3065, 0.7336, 0.3065, 0.7336, 0.2623, 0.7349, 0.3065, 0.7336, 0.2623, 0.7349, 0.2623, 0.7349, 0.3065, 0.7336, 0.2648, 0.6259, 0.2623, 0.7349, 0.2623, 0.7349, 0.2648, 0.6259, 0.3601, 0.6269, 0.3578, 0.7174, 0.3578, 0.7174, 0.3601, 0.6269, 0.3507, 0.5346, 0.3036, 0.5229, 0.3036, 0.5229, 0.3507, 0.5346, 0.2648, 0.6259, 0.2625, 0.5166, 0.2625, 0.5166, 0.2648, 0.6259, 0.3065, 0.7336, 0.2623, 0.7349, 0.2623, 0.7349, 0.3065, 0.7336, 0.2648, 0.6259, 0.2625, 0.5166, 0.2625, 0.5166, 0.2648, 0.6259, 0.3578, 0.7174, 0.3065, 0.7336, 0.3065, 0.7336, 0.3578, 0.7174, 0.3601, 0.6269, 0.3578, 0.7174, 0.3578, 0.7174, 0.3601, 0.6269, 0.2625, 0.5166, 0.3036, 0.5229, 0.3036, 0.5229, 0.2625, 0.5166, 0.3507, 0.5346, 0.3601, 0.6269, 0.3601, 0.6269, 0.3507, 0.5346, 0.3036, 0.5229, 0.3507, 0.5346, 0.3507, 0.5346, 0.3036, 0.5229, 0.2623, 0.7349, 0.2648, 0.6259, 0.2648, 0.6259, 0.2623, 0.7349, 0.3065, 0.7336, 0.3578, 0.7174, 0.3578, 0.7174, 0.3065, 0.7336, 0.3507, 0.5346, 0.3601, 0.6269, 0.3601, 0.6269, 0.3507, 0.5346, 0.3578, 0.7174, 0.3601, 0.6269, 0.3601, 0.6269, 0.3578, 0.7174, 0.3036, 0.5229, 0.2625, 0.5166, 0.2625, 0.5166, 0.3036, 0.5229, 0.3578, 0.7174, 0.3065, 0.7336, 0.3065, 0.7336, 0.3578, 0.7174, 0.2623, 0.7349, 0.2648, 0.6259, 0.2648, 0.6259, 0.2623, 0.7349, 0.3601, 0.6269, 0.3507, 0.5346, 0.3507, 0.5346, 0.3601, 0.6269, 0.2625, 0.5166, 0.3036, 0.5229, 0.3036, 0.5229, 0.2625, 0.5166, 0.2623, 0.7349, 0.2648, 0.6259, 0.2648, 0.6259, 0.2623, 0.7349, 0.3036, 0.5229, 0.3507, 0.5346, 0.3507, 0.5346, 0.3036, 0.5229, 0.3507, 0.5346, 0.3601, 0.6269, 0.3601, 0.6269, 0.3507, 0.5346, 0.2625, 0.5166, 0.3036, 0.5229, 0.3036, 0.5229, 0.2625, 0.5166, 0.3601, 0.6269, 0.3578, 0.7174, 0.3578, 0.7174, 0.3601, 0.6269, 0.3578, 0.7174, 0.3065, 0.7336, 0.3065, 0.7336, 0.3578, 0.7174, 0.2648, 0.6259, 0.2625, 0.5166, 0.2625, 0.5166, 0.2648, 0.6259, 0.3065, 0.7336, 0.2623, 0.7349, 0.2623, 0.7349, 0.3065, 0.7336, 0.3065, 0.7336, 0.2623, 0.7349, 0.2623, 0.7349, 0.3065, 0.7336, 0.2648, 0.6259, 0.2625, 0.5166, 0.2625, 0.5166, 0.2648, 0.6259, 0.3578, 0.7174, 0.3065, 0.7336, 0.3065, 0.7336, 0.3416, 0.7225, 0.3601, 0.6269, 0.3578, 0.7174, 0.3416, 0.7225, 0.3601, 0.6269, 0.2625, 0.5166, 0.3036, 0.5229, 0.3036, 0.5229, 0.2625, 0.5166, 0.3507, 0.5346, 0.3601, 0.6269, 0.3601, 0.6269, 0.3507, 0.5346, 0.3036, 0.5229, 0.3507, 0.5346, 0.3507, 0.5346, 0.3036, 0.5229, 0.2623, 0.7349, 0.2648, 0.6259, 0.2648, 0.6259, 0.2623, 0.7349, 0.3578, 0.7174, 0.3065, 0.7336, 0.3065, 0.7336, 0.3578, 0.7174, 0.3065, 0.7336, 0.2623, 0.7349, 0.2623, 0.7349, 0.3065, 0.7336, 0.3065, 0.7336, 0.3578, 0.7174, 0.3578, 0.7174, 0.3065, 0.7336, 0.3571, 0.7177, 0.3497, 0.72, 0.3578, 0.7174, 0.3578, 0.7174, 0.2623, 0.7349, 0.3065, 0.7336, 0.3065, 0.7336, 0.2623, 0.7349, 0.2623, 0.7349, 0.2623, 0.7349, 0.2623, 0.7349, 0.2623, 0.7349, 0.2623, 0.7349, 0.2623, 0.7349, 0.2623, 0.7349, 0.2623, 0.7349, 0.3578, 0.7174, 0.3571, 0.7177, 0.3578, 0.7174, 0.3578, 0.7174, 0.3065, 0.7336, 0.2623, 0.7349, 0.2623, 0.7349, 0.3065, 0.7336, 0.3578, 0.7174, 0.3065, 0.7336, 0.3065, 0.7336, 0.3578, 0.7174, 0.2648, 0.6259, 0.2625, 0.5166, 0.2625, 0.5166, 0.2648, 0.6259, 0.3601, 0.6269, 0.3416, 0.7225, 0.3563, 0.7179, 0.3601, 0.6269, 0.2625, 0.5166, 0.3036, 0.5229, 0.3036, 0.5229, 0.2625, 0.5166, 0.3507, 0.5346, 0.3601, 0.6269, 0.3601, 0.6269, 0.3507, 0.5346, 0.3036, 0.5229, 0.3507, 0.5346, 0.3507, 0.5346, 0.3036, 0.5229, 0.2623, 0.7349, 0.2648, 0.6259, 0.2648, 0.6259, 0.2623, 0.7349, 0.3578, 0.7174, 0.3563, 0.7179, 0.3571, 0.7177, 0.3578, 0.7174, 0.2623, 0.7349, 0.2623, 0.7349, 0.2623, 0.7349, 0.2623, 0.7349, 0.2623, 0.7349, 0.2623, 0.7349, 0.2623, 0.7349, 0.2623, 0.7349, 0.2623, 0.7349, 0.3065, 0.7336, 0.3065, 0.7336, 0.2623, 0.7349, 0.3563, 0.7179, 0.3416, 0.7225, 0.3497, 0.72, 0.3571, 0.7177, 0.3065, 0.7336, 0.3578, 0.7174, 0.3578, 0.7174, 0.3065, 0.7336, 0.3416, 0.7225, 0.3065, 0.7336, 0.3065, 0.7336, 0.3497, 0.72, 0.3065, 0.7336, 0.2623, 0.7349, 0.2623, 0.7349, 0.3065, 0.7336, 0.375, 0.8125, 0.4138, 0.8125, 0.4138, 0.875, 0.375, 0.875, 0.375, 0.625, 0.4138, 0.625, 0.4138, 0.75, 0.375, 0.75, 0.375, 0.4375, 0.4138, 0.4375, 0.4138, 0.5, 0.375, 0.5, 0.375, 0.5, 0.4138, 0.5, 0.4138, 0.625, 0.375, 0.625, 0.375, 0.375, 0.4138, 0.375, 0.4138, 0.4375, 0.375, 0.4375, 0.375, 0.75, 0.4138, 0.75, 0.4138, 0.8125, 0.375, 0.8125, 0.5, 0.375, 0.5625, 0.375, 0.5625, 0.4375, 0.5, 0.4375, 0.5, 0.75, 0.5625, 0.75, 0.5625, 0.8125, 0.5, 0.8125, 0.5, 0.5, 0.5625, 0.5, 0.5625, 0.625, 0.5, 0.625, 0.5, 0.8125, 0.5625, 0.8125, 0.5625, 0.875, 0.5, 0.875, 0.5, 0.625, 0.5625, 0.625, 0.5625, 0.75, 0.5, 0.75, 0.5, 0.4375, 0.5625, 0.4375, 0.5625, 0.5, 0.5, 0.5])
me_cube_007.materials.append(mat_red_cloth)
me_cube_007.materials.append(mat_dark_red_cloth)
me_cube_007.materials.append(mat_white_cloth)
me_cube_007.use_remesh_fix_poles = True
me_cube_007.use_remesh_preserve_attributes = False
me_cube_007.update()
me_cube_008 = bpy.data.meshes.new('Cube.008')
me_cube_008.from_pydata([(-1.0, -1.0, -1.0), (-1.0, -1.0, 1.0), (-1.0, 1.0, -1.0), (-1.0, 1.0, 1.0), (1.0, -1.0, -1.0), (1.0, -1.0, 1.0), (1.0, 1.0, -1.0), (1.0, 1.0, 1.0), (-1.0, 0.0, -1.0), (-1.0, -1.0, 0.0), (-1.0, 0.0, 1.0), (-1.0, 1.0, 0.0), (0.0, 1.0, -1.0), (0.0, 1.0, 1.0), (1.0, 1.0, 0.0), (1.0, 0.0, -1.0), (1.0, 0.0, 1.0), (1.0, -1.0, 0.0), (0.0, -1.0, -1.0), (0.0, -1.0, 1.0), (0.0, 0.0, 1.0), (0.0, 0.0, -1.0), (0.0, -1.0, 0.0), (1.0, 0.0, 0.0), (0.0, 1.0, 0.0), (-1.0, 0.0, 0.0), (0.5, 1.0, 1.0), (0.5, -1.0, -1.0), (0.5, 1.0, -1.0), (0.5, -1.0, 1.0), (0.5, 0.0, 1.0), (0.5, 0.0, -1.0), (0.5, -1.0, 0.0), (0.5, 1.0, 0.0), (-0.5, 1.0, -1.0), (-0.5, -1.0, 1.0), (-0.5, 1.0, 1.0), (-0.5, -1.0, -1.0), (-0.5, 0.0, 1.0), (-0.5, 0.0, -1.0), (-0.5, -1.0, 0.0), (-0.5, 1.0, 0.0), (-1.0, -1.0, 0.5), (-1.0, 1.0, 0.5), (1.0, 1.0, 0.5), (1.0, -1.0, 0.5), (0.0, -1.0, 0.5), (1.0, 0.0, 0.5), (0.0, 1.0, 0.5), (-1.0, 0.0, 0.5), (0.5, -1.0, 0.5), (0.5, 1.0, 0.5), (-0.5, 1.0, 0.5), (-0.5, -1.0, 0.5), (-1.0, 1.0, -0.5), (1.0, 1.0, -0.5), (1.0, -1.0, -0.5), (-1.0, -1.0, -0.5), (0.0, -1.0, -0.5), (1.0, 0.0, -0.5), (0.0, 1.0, -0.5), (-1.0, 0.0, -0.5), (0.5, 1.0, -0.5), (0.5, -1.0, -0.5), (-0.5, 1.0, -0.5), (-0.5, -1.0, -0.5)], [], [(49, 10, 3, 43), (51, 26, 7, 44), (47, 16, 5, 45), (53, 35, 1, 42), (31, 15, 4, 27), (38, 10, 1, 35), (30, 20, 19, 29), (26, 13, 20, 30), (36, 3, 10, 38), (39, 21, 18, 37), (34, 12, 21, 39), (28, 6, 15, 31), (65, 40, 9, 57), (63, 32, 22, 58), (50, 29, 19, 46), (59, 23, 17, 56), (55, 14, 23, 59), (44, 7, 16, 47), (62, 33, 14, 55), (64, 41, 24, 60), (52, 36, 13, 48), (61, 25, 11, 54), (57, 9, 25, 61), (42, 1, 10, 49), (60, 24, 33, 62), (45, 5, 29, 50), (56, 17, 32, 63), (12, 28, 31, 21), (7, 26, 30, 16), (16, 30, 29, 5), (21, 31, 27, 18), (48, 13, 26, 51), (43, 3, 36, 52), (54, 11, 41, 64), (58, 22, 40, 65), (2, 34, 39, 8), (8, 39, 37, 0), (13, 36, 38, 20), (20, 38, 35, 19), (46, 19, 35, 53), (22, 46, 53, 40), (11, 43, 52, 41), (24, 48, 51, 33), (17, 45, 50, 32), (9, 42, 49, 25), (41, 52, 48, 24), (14, 44, 47, 23), (32, 50, 46, 22), (40, 53, 42, 9), (23, 47, 45, 17), (33, 51, 44, 14), (25, 49, 43, 11), (18, 58, 65, 37), (2, 54, 64, 34), (4, 56, 63, 27), (12, 60, 62, 28), (0, 57, 61, 8), (8, 61, 54, 2), (34, 64, 60, 12), (28, 62, 55, 6), (6, 55, 59, 15), (15, 59, 56, 4), (27, 63, 58, 18), (37, 65, 57, 0)])
me_cube_008.polygons.foreach_set('use_smooth', [True] * 64)
_uv = me_cube_008.uv_layers.new(name='UVMap')
_uv.uv.foreach_set('vector', [0.5625, 0.125, 0.625, 0.125, 0.625, 0.25, 0.5625, 0.25, 0.5625, 0.4375, 0.625, 0.4375, 0.625, 0.5, 0.5625, 0.5, 0.5625, 0.625, 0.625, 0.625, 0.625, 0.75, 0.5625, 0.75, 0.5625, 0.9375, 0.625, 0.9375, 0.625, 1.0, 0.5625, 1.0, 0.3125, 0.625, 0.375, 0.625, 0.375, 0.75, 0.3125, 0.75, 0.8125, 0.625, 0.875, 0.625, 0.875, 0.75, 0.8125, 0.75, 0.6875, 0.625, 0.75, 0.625, 0.75, 0.75, 0.6875, 0.75, 0.6875, 0.5, 0.75, 0.5, 0.75, 0.625, 0.6875, 0.625, 0.8125, 0.5, 0.875, 0.5, 0.875, 0.625, 0.8125, 0.625, 0.1875, 0.625, 0.25, 0.625, 0.25, 0.75, 0.1875, 0.75, 0.1875, 0.5, 0.25, 0.5, 0.25, 0.625, 0.1875, 0.625, 0.3125, 0.5, 0.375, 0.5, 0.375, 0.625, 0.3125, 0.625, 0.4375, 0.9375, 0.5, 0.9375, 0.5, 1.0, 0.4375, 1.0, 0.4375, 0.8125, 0.5, 0.8125, 0.5, 0.875, 0.4375, 0.875, 0.5625, 0.8125, 0.625, 0.8125, 0.625, 0.875, 0.5625, 0.875, 0.4375, 0.625, 0.5, 0.625, 0.5, 0.75, 0.4375, 0.75, 0.4375, 0.5, 0.5, 0.5, 0.5, 0.625, 0.4375, 0.625, 0.5625, 0.5, 0.625, 0.5, 0.625, 0.625, 0.5625, 0.625, 0.4375, 0.4375, 0.5, 0.4375, 0.5, 0.5, 0.4375, 0.5, 0.4375, 0.3125, 0.5, 0.3125, 0.5, 0.375, 0.4375, 0.375, 0.5625, 0.3125, 0.625, 0.3125, 0.625, 0.375, 0.5625, 0.375, 0.4375, 0.125, 0.5, 0.125, 0.5, 0.25, 0.4375, 0.25, 0.4375, 0.0, 0.5, 0.0, 0.5, 0.125, 0.4375, 0.125, 0.5625, 0.0, 0.625, 0.0, 0.625, 0.125, 0.5625, 0.125, 0.4375, 0.375, 0.5, 0.375, 0.5, 0.4375, 0.4375, 0.4375, 0.5625, 0.75, 0.625, 0.75, 0.625, 0.8125, 0.5625, 0.8125, 0.4375, 0.75, 0.5, 0.75, 0.5, 0.8125, 0.4375, 0.8125, 0.25, 0.5, 0.3125, 0.5, 0.3125, 0.625, 0.25, 0.625, 0.625, 0.5, 0.6875, 0.5, 0.6875, 0.625, 0.625, 0.625, 0.625, 0.625, 0.6875, 0.625, 0.6875, 0.75, 0.625, 0.75, 0.25, 0.625, 0.3125, 0.625, 0.3125, 0.75, 0.25, 0.75, 0.5625, 0.375, 0.625, 0.375, 0.625, 0.4375, 0.5625, 0.4375, 0.5625, 0.25, 0.625, 0.25, 0.625, 0.3125, 0.5625, 0.3125, 0.4375, 0.25, 0.5, 0.25, 0.5, 0.3125, 0.4375, 0.3125, 0.4375, 0.875, 0.5, 0.875, 0.5, 0.9375, 0.4375, 0.9375, 0.125, 0.5, 0.1875, 0.5, 0.1875, 0.625, 0.125, 0.625, 0.125, 0.625, 0.1875, 0.625, 0.1875, 0.75, 0.125, 0.75, 0.75, 0.5, 0.8125, 0.5, 0.8125, 0.625, 0.75, 0.625, 0.75, 0.625, 0.8125, 0.625, 0.8125, 0.75, 0.75, 0.75, 0.5625, 0.875, 0.625, 0.875, 0.625, 0.9375, 0.5625, 0.9375, 0.5, 0.875, 0.5625, 0.875, 0.5625, 0.9375, 0.5, 0.9375, 0.5, 0.25, 0.5625, 0.25, 0.5625, 0.3125, 0.5, 0.3125, 0.5, 0.375, 0.5625, 0.375, 0.5625, 0.4375, 0.5, 0.4375, 0.5, 0.75, 0.5625, 0.75, 0.5625, 0.8125, 0.5, 0.8125, 0.5, 0.0, 0.5625, 0.0, 0.5625, 0.125, 0.5, 0.125, 0.5, 0.3125, 0.5625, 0.3125, 0.5625, 0.375, 0.5, 0.375, 0.5, 0.5, 0.5625, 0.5, 0.5625, 0.625, 0.5, 0.625, 0.5, 0.8125, 0.5625, 0.8125, 0.5625, 0.875, 0.5, 0.875, 0.5, 0.9375, 0.5625, 0.9375, 0.5625, 1.0, 0.5, 1.0, 0.5, 0.625, 0.5625, 0.625, 0.5625, 0.75, 0.5, 0.75, 0.5, 0.4375, 0.5625, 0.4375, 0.5625, 0.5, 0.5, 0.5, 0.5, 0.125, 0.5625, 0.125, 0.5625, 0.25, 0.5, 0.25, 0.375, 0.875, 0.4375, 0.875, 0.4375, 0.9375, 0.375, 0.9375, 0.375, 0.25, 0.4375, 0.25, 0.4375, 0.3125, 0.375, 0.3125, 0.375, 0.75, 0.4375, 0.75, 0.4375, 0.8125, 0.375, 0.8125, 0.375, 0.375, 0.4375, 0.375, 0.4375, 0.4375, 0.375, 0.4375, 0.375, 0.0, 0.4375, 0.0, 0.4375, 0.125, 0.375, 0.125, 0.375, 0.125, 0.4375, 0.125, 0.4375, 0.25, 0.375, 0.25, 0.375, 0.3125, 0.4375, 0.3125, 0.4375, 0.375, 0.375, 0.375, 0.375, 0.4375, 0.4375, 0.4375, 0.4375, 0.5, 0.375, 0.5, 0.375, 0.5, 0.4375, 0.5, 0.4375, 0.625, 0.375, 0.625, 0.375, 0.625, 0.4375, 0.625, 0.4375, 0.75, 0.375, 0.75, 0.375, 0.8125, 0.4375, 0.8125, 0.4375, 0.875, 0.375, 0.875, 0.375, 0.9375, 0.4375, 0.9375, 0.4375, 1.0, 0.375, 1.0])
me_cube_008.materials.append(mat_belt)
me_cube_008.use_remesh_fix_poles = True
me_cube_008.use_remesh_preserve_attributes = False
me_cube_008.update()

# ---- objects
ob_body = bpy.data.objects.new('body', me_cube)
ob_light = bpy.data.objects.new('Light', light_light)
ob_camera = bpy.data.objects.new('Camera', cam_camera)
ob_empty = bpy.data.objects.new('Empty', None)
ob_head = bpy.data.objects.new('head', me_cube_001)
ob_beard = bpy.data.objects.new('beard', me_cube_002)
ob_mustache = bpy.data.objects.new('mustache', me_cube_003)
ob_nose = bpy.data.objects.new('nose', me_cube_004)
ob_eyes = bpy.data.objects.new('eyes', me_cube_005)
ob_hat = bpy.data.objects.new('hat', me_cube_006)
ob_legs = bpy.data.objects.new('legs', me_cube_007)
ob_cube = bpy.data.objects.new('Cube', me_cube_008)

# ---- transforms, parenting, visibility, modifiers, constraints
ob_body.location = (0.0, 0.0, 5.986)
ob_body.lock_rotations_4d = False
ob_body.empty_display_type = 'ARROWS'
ob_body.lineart.crease_threshold = 0.0
_m = ob_body.modifiers.new('Mirror', 'MIRROR')
_m.use_clip = True
_m = ob_body.modifiers.new('Subdivision', 'SUBSURF')
_m.levels = 2
ob_light.location = (10.57, 4.929, 9.884)
ob_light.rotation_euler = (0.6503, 0.05522, -0.9916)
ob_light.lock_rotations_4d = False
ob_light.empty_display_type = 'ARROWS'
ob_light.color = (0.0, 0.0, 0.0, 0.0)
ob_light.lineart.crease_threshold = 0.0
ob_camera.location = (11.19, -33.98, 6.419)
ob_camera.rotation_euler = (1.554, -8.951e-06, 0.4484)
ob_camera.lock_rotations_4d = False
ob_camera.empty_display_type = 'ARROWS'
ob_camera.color = (0.0, 0.0, 0.0, 0.0)
ob_camera.display_type = 'WIRE'
ob_camera.lineart.crease_threshold = 0.0
ob_empty.location = (13.02, -1.032e-06, 7.678)
ob_empty.rotation_euler = (1.571, 0.0, 0.0)
ob_empty.scale = (2.783, 2.783, 2.783)
ob_empty.empty_display_type = 'IMAGE'
ob_empty.empty_display_size = 5.0
ob_empty.use_empty_image_alpha = True
ob_empty.color = (1.0, 1.0, 1.0, 0.6547)
ob_head.location = (0.0, 0.0, 8.58)
_m = ob_head.modifiers.new('Mirror', 'MIRROR')
_m.use_clip = True
_m = ob_head.modifiers.new('Subdivision', 'SUBSURF')
_m.levels = 2
ob_beard.location = (0.0, -1.132, 6.91)
_m = ob_beard.modifiers.new('Mirror', 'MIRROR')
_m.use_clip = True
_m = ob_beard.modifiers.new('Subdivision', 'SUBSURF')
_m.levels = 2
ob_mustache.location = (0.0, -1.859, 8.319)
_m = ob_mustache.modifiers.new('Mirror', 'MIRROR')
_m.use_clip = True
_m = ob_mustache.modifiers.new('Subdivision', 'SUBSURF')
_m.levels = 2
ob_nose.location = (0.0, -1.804, 8.55)
ob_nose.scale = (0.3278, 0.3324, 0.2593)
_m = ob_nose.modifiers.new('Subdivision', 'SUBSURF')
_m.levels = 2
ob_eyes.location = (0.0, -1.62, 8.975)
_m = ob_eyes.modifiers.new('Subdivision', 'SUBSURF')
_m.levels = 2
_m = ob_eyes.modifiers.new('Mirror', 'MIRROR')
ob_hat.location = (0.0, 0.0, 10.35)
_m = ob_hat.modifiers.new('Subdivision', 'SUBSURF')
_m.levels = 2
ob_legs.location = (0.0, -0.5751, 3.748)
_m = ob_legs.modifiers.new('Mirror', 'MIRROR')
_m.use_clip = True
_m = ob_legs.modifiers.new('Subdivision', 'SUBSURF')
_m.levels = 2
ob_cube.location = (-4.993e-17, -2.852, 4.207)
ob_cube.rotation_euler = (0.1089, 2.413e-17, 1.315e-18)
ob_cube.scale = (0.6925, 0.2654, 0.4689)
_m = ob_cube.modifiers.new('Subdivision', 'SUBSURF')
_m.levels = 2

# ---- collection membership
col_collection.objects.link(ob_body)
col_collection.objects.link(ob_light)
col_collection.objects.link(ob_camera)
col_collection.objects.link(ob_empty)
col_collection.objects.link(ob_head)
col_collection.objects.link(ob_beard)
col_collection.objects.link(ob_mustache)
col_collection.objects.link(ob_nose)
col_collection.objects.link(ob_eyes)
col_collection.objects.link(ob_hat)
col_collection.objects.link(ob_legs)
col_collection.objects.link(ob_cube)

# ---- scene / render settings (as saved in the file)
scene.camera = ob_camera
scene.frame_start = 1; scene.frame_end = 250; scene.frame_set(1)
scene.render.engine = 'BLENDER_EEVEE_NEXT'
scene.cycles.use_denoising = False
scene.cycles.samples = 128
scene.cycles.sampling_pattern = 'TABULATED_SOBOL'
scene.cycles.use_adaptive_sampling = False
scene.cycles.use_light_tree = False
scene.eevee.taa_samples = 50
scene.eevee.use_gtao = True
scene.eevee.gtao_distance = 0.5
scene.eevee.use_raytracing = True
scene.view_settings.view_transform = 'Filmic'
bpy.context.view_layer.update()
